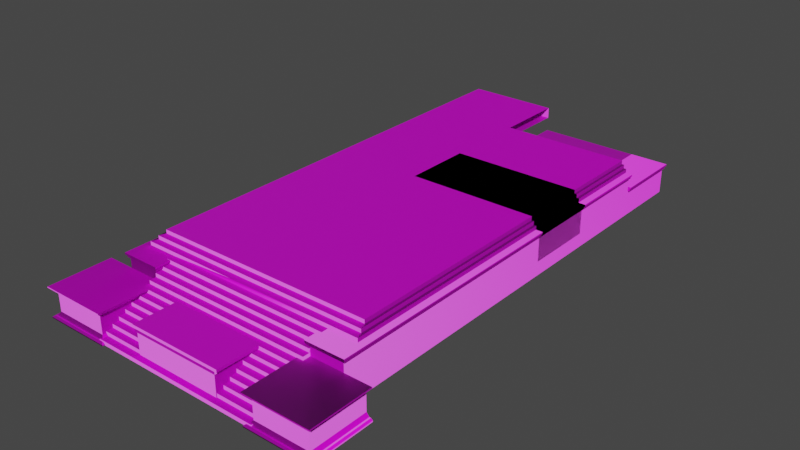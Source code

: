 # Source: trabeazioni.blend  (saved by Blender 2.83.19; exported with 4.5.12 LTS)
import bpy
from mathutils import Matrix  # noqa: F401  (used for matrix-valued properties, if any)

bpy.ops.wm.read_factory_settings(use_empty=True)
scene = bpy.context.scene
scene.name = 'Scene'

# ---- collections
col_scalinata = bpy.data.collections.new('Scalinata'); scene.collection.children.link(col_scalinata)

# ---- images (referenced by path relative to the original .blend; pixels are not part of the script)
import os
ASSET_DIR = os.environ.get("B2B_ASSET_DIR", "")  # directory of the original .blend (textures are referenced by path, not embedded)
HERE = os.path.dirname(os.path.abspath(__file__))  # packed textures are extracted next to this script under _unpacked/

def load_image(name, relpath, width, height, colorspace="sRGB"):
    """Load a texture the original file referenced (path relative to the .blend, or extracted next to this script)."""
    p = next((c for c in (os.path.join(HERE, relpath), os.path.join(ASSET_DIR, relpath)) if relpath and os.path.exists(c)), "")
    if p:
        img = bpy.data.images.load(p, check_existing=True)
        img.name = name
    else:  # same state as the original file: an image datablock whose file is absent (Cycles renders it pink)
        img = bpy.data.images.new(name, width, height)
        img.source = "FILE"
        img.filepath = "//" + (relpath or name)
    img.colorspace_settings.name = colorspace
    return img
img_scalini_material_basecolor_png_001 = load_image('Scalini_Material_BaseColor.png.001', 'Scalini_Material_BaseColor.png', 1024, 1024, 'sRGB')
img_scalini_material_normal_png_001 = load_image('Scalini_Material_Normal.png.001', 'Scalini_Material_Normal.png', 1024, 1024, 'Non-Color')

# ---- materials (node trees are filled in below, after node groups)
mat_material = bpy.data.materials.new('Material')
mat_material.use_transparent_shadow = False

# ---- material node trees
mat_material.use_nodes = True; mat_material.node_tree.nodes.clear()
_N = mat_material.node_tree.nodes; _L = mat_material.node_tree.links
n0 = _N.new('ShaderNodeBsdfPrincipled'); n0.name = 'Principled BSDF'; n0.location = (10, 300)
n0.distribution = 'GGX'
n0.subsurface_method = 'BURLEY'
n0.inputs[3].default_value = 1.45
n0.inputs[27].default_value = (0.0, 0.0, 0.0, 1.0)
n0.inputs[28].default_value = 1.0
n1 = _N.new('ShaderNodeOutputMaterial'); n1.name = 'Material Output'; n1.location = (300, 300)
n2 = _N.new('ShaderNodeTexImage'); n2.name = 'Image Texture'; n2.location = (-304, 223)
n2.image = img_scalini_material_basecolor_png_001
n3 = _N.new('ShaderNodeNormalMap'); n3.name = 'Normal Map'; n3.location = (-198, -176)
n4 = _N.new('ShaderNodeTexImage'); n4.name = 'Image Texture.001'; n4.location = (-485, -226)
n4.image = img_scalini_material_normal_png_001
_L.new(n0.outputs[0], n1.inputs[0])
_L.new(n3.outputs[0], n0.inputs[5])
_L.new(n4.outputs[0], n3.inputs[1])
_L.new(n2.outputs[0], n0.inputs[0])
n1.is_active_output = True

# ---- world
world_world = bpy.data.worlds.new('World'); scene.world = world_world
world_world.use_nodes = True; world_world.node_tree.nodes.clear()
_N = world_world.node_tree.nodes; _L = world_world.node_tree.links
n0 = _N.new('ShaderNodeOutputWorld'); n0.name = 'World Output'; n0.location = (300, 300)
n1 = _N.new('ShaderNodeBackground'); n1.name = 'Background'; n1.location = (10, 300)
n1.inputs[0].default_value = (0.05088, 0.05088, 0.05088, 1.0)
_L.new(n1.outputs[0], n0.inputs[0])
n0.is_active_output = True
world_world.color = (0.05088, 0.05088, 0.05088)
world_world.use_sun_shadow = False
world_world.sun_shadow_jitter_overblur = 0.0

# ---- meshes
me_plane = bpy.data.meshes.new('Plane')
me_plane.from_pydata([(-29.79, -65.61, 6.416), (-29.79, -66.58, 5.881), (-29.79, -68.51, 5.347), (-29.79, -68.51, 4.812), (-29.79, -69.48, 4.812), (-29.79, -70.44, 3.743), (-29.79, -74.31, 2.139), (-29.79, -74.31, 1.604), (-29.79, -75.28, 1.604), (-29.79, -75.28, 1.069), (-29.79, -77.21, 0.5347), (-29.79, -77.21, 1.907e-06), (-29.79, -65.61, 1.907e-06), (-29.79, -66.58, 6.416), (-29.79, -67.54, 5.881), (-29.79, -67.54, 5.347), (-29.79, -69.48, 4.277), (-29.79, -70.44, 4.277), (-29.79, -71.41, 3.743), (-29.79, -71.41, 3.208), (-29.79, -72.38, 3.208), (-29.79, -72.38, 2.673), (-29.79, -73.34, 2.673), (-29.79, -73.34, 2.139), (-29.79, -76.24, 1.069), (-29.79, -76.24, 0.5347), (-29.79, -65.61, 6.959), (-34.05, -65.61, 6.416), (-34.05, -65.61, 6.959), (-29.79, -64.65, 6.959), (-33.66, -64.65, 6.959), (-29.79, -64.65, 7.485), (-33.66, -64.65, 7.485), (-29.79, -63.68, 7.485), (-33.31, -63.68, 7.485), (-29.79, -63.68, 8.02), (-33.31, -63.68, 8.02), (-33.66, 0.3335, 6.959), (-34.05, 0.3335, 6.959), (-33.66, 0.3335, 7.485), (-33.31, 0.3335, 7.485), (-29.79, 0.3335, 8.02), (-33.31, 0.3335, 8.02), (-34.05, 0.3335, 6.416), (-4.769, -65.61, 6.416), (-4.769, -66.58, 5.881), (-4.769, -68.51, 5.347), (-4.769, -68.51, 4.812), (-4.769, -69.48, 4.812), (-4.769, -70.44, 3.743), (-4.769, -74.31, 2.139), (-4.769, -74.31, 1.604), (-4.769, -75.28, 1.604), (-4.769, -75.28, 1.069), (-4.769, -77.21, 0.5347), (-4.769, -77.21, 1.907e-06), (-4.769, -65.61, 1.907e-06), (-4.769, -66.58, 6.416), (-4.769, -67.54, 5.881), (-4.769, -67.54, 5.347), (-4.769, -69.48, 4.277), (-4.769, -70.44, 4.277), (-4.769, -71.41, 3.743), (-4.769, -71.41, 3.208), (-4.769, -72.38, 3.208), (-4.769, -72.38, 2.673), (-4.769, -73.34, 2.673), (-4.769, -73.34, 2.139), (-4.769, -76.24, 1.069), (-4.769, -76.24, 0.5347), (-4.769, -65.61, 6.959), (-0.5141, -65.61, 6.416), (-0.5141, -65.61, 6.959), (-4.769, -64.65, 6.959), (-0.8975, -64.65, 6.959), (-4.769, -64.65, 7.485), (-0.8975, -64.65, 7.485), (-4.769, -63.68, 7.485), (-1.255, -63.68, 7.485), (-4.769, -63.68, 8.02), (-1.255, -63.68, 8.02), (-10.96, -76.34, 0.0), (-10.96, -70.47, 0.0), (-10.96, -70.47, 3.612), (-10.96, -76.34, 3.612), (-10.76, -70.47, 3.599), (-10.76, -76.48, 3.599), (-10.76, -70.47, 3.981), (-10.76, -76.48, 3.981), (-24.14, -70.15, 3.981), (-23.6, -76.34, 0.0), (-23.6, -70.47, 0.0), (-23.6, -70.47, 3.612), (-23.6, -76.34, 3.612), (-10.42, -70.15, 4.396), (-10.42, -76.48, 4.396), (-23.8, -70.47, 3.599), (-23.8, -76.48, 3.599), (-23.8, -70.47, 3.981), (-23.8, -76.48, 3.981), (-24.14, -76.48, 4.396), (-24.14, -70.15, 4.396), (-24.14, -76.48, 3.981), (-10.42, -76.48, 3.981), (-10.42, -70.15, 3.981), (-37.67, -76.77, 3.466), (-37.67, -68.39, 3.466), (-29.76, -76.77, 3.466), (-29.76, -68.39, 3.466), (-37.75, -76.85, 3.466), (-37.75, -68.39, 3.466), (-29.67, -76.85, 3.466), (-29.67, -68.39, 3.466), (-38.04, -77.1, 3.95), (-38.04, -68.39, 3.95), (-29.39, -77.1, 3.95), (-29.39, -68.39, 3.95), (-38.26, -77.31, 3.95), (-38.26, -68.39, 3.95), (-29.16, -77.31, 3.95), (-29.16, -68.39, 3.95), (-38.52, -77.54, 4.154), (-38.52, -68.39, 4.154), (-28.91, -77.54, 4.154), (-28.91, -68.39, 4.154), (-38.52, -77.54, 4.292), (-38.52, -68.39, 4.292), (-28.91, -77.54, 4.292), (-28.91, -68.39, 4.292), (-37.67, -76.77, 0.8492), (-37.67, -68.39, 0.8492), (-29.76, -76.77, 0.8492), (-29.76, -68.39, 0.8492), (-38.04, -77.1, 0.3649), (-38.04, -68.39, 0.3649), (-29.39, -77.1, 0.3649), (-29.39, -68.39, 0.3649), (-38.26, -77.31, 0.3649), (-38.26, -68.39, 0.3649), (-29.16, -77.31, 0.3649), (-29.16, -68.39, 0.3649), (-38.52, -77.54, 0.1614), (-38.52, -68.39, 0.1614), (-28.91, -77.54, 0.1614), (-28.91, -68.39, 0.1614), (-38.52, -77.54, 9.537e-07), (-38.52, -68.39, 9.537e-07), (-28.91, -77.54, 9.537e-07), (-28.91, -68.39, 9.537e-07), (3.033, -76.77, 3.466), (3.033, -68.39, 3.466), (-4.874, -76.77, 3.466), (-4.874, -68.39, 3.466), (3.119, -76.85, 3.466), (3.119, -68.39, 3.466), (-4.96, -76.85, 3.466), (-4.96, -68.39, 3.466), (3.404, -77.1, 3.95), (3.404, -68.39, 3.95), (-5.245, -77.1, 3.95), (-5.245, -68.39, 3.95), (3.629, -77.31, 3.95), (3.629, -68.39, 3.95), (-5.47, -77.31, 3.95), (-5.47, -68.39, 3.95), (3.883, -77.54, 4.154), (3.883, -68.39, 4.154), (-5.724, -77.54, 4.154), (-5.724, -68.39, 4.154), (3.883, -77.54, 4.332), (3.883, -68.39, 4.332), (-5.724, -77.54, 4.332), (-5.724, -68.39, 4.332), (3.033, -76.77, 0.8492), (3.033, -68.39, 0.8492), (-4.874, -76.77, 0.8492), (-4.874, -68.39, 0.8492), (3.404, -77.1, 0.3649), (3.404, -68.39, 0.3649), (-5.245, -77.1, 0.3649), (-5.245, -68.39, 0.3649), (3.629, -77.31, 0.3649), (3.629, -68.39, 0.3649), (-5.47, -77.31, 0.3649), (-5.47, -68.39, 0.3649), (3.883, -77.54, 0.1614), (3.883, -68.39, 0.1614), (-5.724, -77.54, 0.1614), (-5.724, -68.39, 0.1614), (3.883, -77.54, 9.537e-07), (3.883, -68.39, 9.537e-07), (-5.724, -77.54, 9.537e-07), (-5.724, -68.39, 9.537e-07), (-4.769, -68.39, 0.0), (-4.769, -68.39, 5.751), (-5.045, -68.58, 5.737), (-5.045, -68.58, 6.12), (1.907e-06, -68.39, 0.0), (1.907e-06, -68.39, 5.751), (0.2764, -68.58, 5.737), (0.2764, -68.58, 6.12), (-5.231, -68.8, 6.12), (0.4621, -68.8, 6.12), (-5.231, -68.8, 6.382), (0.4621, -68.8, 6.382), (-29.79, -68.39, 0.0), (-29.79, 0.0, 0.0), (-29.79, 0.0, 5.751), (-29.79, -68.39, 5.751), (-29.52, 0.1878, 5.737), (-29.52, -68.58, 5.737), (-29.52, 0.1878, 6.12), (-29.52, -68.58, 6.12), (-34.56, -68.39, 0.0), (-34.56, 0.0, 0.0), (-34.56, 0.0, 5.751), (-34.56, -68.39, 5.751), (-34.84, 0.1878, 5.737), (-34.84, -68.58, 5.737), (-34.84, 0.1878, 6.12), (-34.84, -68.58, 6.12), (-29.33, 0.3335, 6.12), (-29.33, -68.8, 6.12), (-35.02, 0.3335, 6.12), (-35.02, -68.8, 6.12), (-29.33, 0.3335, 6.382), (-29.33, -68.8, 6.382), (-35.02, 0.3335, 6.382), (-35.02, -68.8, 6.382), (-20.0, -65.61, 6.959), (-20.0, -64.65, 6.959), (-20.0, -64.65, 7.485), (-20.0, -63.68, 7.485), (-20.0, -63.68, 8.02), (-20.0, 0.3335, 8.02), (-20.0, 0.3335, 6.416), (-4.769, -10.0, 0.0), (-4.769, -10.0, 5.751), (-5.045, -10.0, 5.737), (-5.045, -10.0, 6.12), (9.537e-07, -10.0, 0.0), (9.537e-07, -10.0, 5.751), (0.2764, -10.0, 5.737), (0.2764, -10.0, 6.12), (-5.231, -10.04, 6.12), (0.4621, -10.04, 6.12), (-5.231, -10.04, 6.382), (0.4621, -10.04, 6.382), (-33.31, -10.04, 8.02), (-33.31, -10.04, 7.485), (-29.79, -10.04, 8.02), (-33.66, -10.04, 7.485), (-33.66, -10.04, 6.959), (-34.05, -10.04, 6.959), (-34.05, -10.04, 6.416), (-1.255, -10.04, 8.02), (-1.255, -10.04, 7.485), (-4.769, -10.04, 8.02), (-0.8975, -10.04, 7.485), (-0.8975, -10.04, 6.959), (-0.5141, -10.04, 6.959), (-0.5141, -10.04, 6.416), (-20.0, -10.04, 8.02), (-20.0, -10.04, 6.416)], [], [(6, 23, 22, 21, 20, 19, 18, 5, 17, 16, 4, 3, 2, 15, 14, 1, 13, 0, 12, 11, 10, 25, 24, 9, 8, 7), (0, 13, 57, 44), (254, 253, 38, 43), (66, 65, 21, 22), (29, 31, 32, 30), (230, 229, 70, 73), (32, 31, 33, 34), (252, 251, 39, 37), (231, 230, 73, 75), (249, 248, 42, 40), (248, 250, 41, 42), (34, 33, 35, 36), (253, 252, 37, 38), (251, 249, 40, 39), (262, 234, 41, 250), (232, 231, 75, 77), (66, 22, 23, 67), (54, 10, 11, 55), (55, 11, 12, 56), (57, 13, 1, 45), (58, 45, 1, 14), (58, 14, 15, 59), (46, 59, 15, 2), (46, 2, 3, 47), (48, 47, 3, 4), (48, 4, 16, 60), (61, 60, 16, 17), (61, 17, 5, 49), (62, 49, 5, 18), (62, 18, 19, 63), (64, 63, 19, 20), (64, 20, 21, 65), (50, 67, 23, 6), (50, 6, 7, 51), (52, 51, 7, 8), (52, 8, 9, 53), (68, 53, 9, 24), (68, 24, 25, 69), (54, 69, 25, 10), (26, 0, 44, 70, 229), (27, 0, 26, 28), (50, 51, 52, 53, 68, 69, 54, 55, 56, 44, 57, 45, 58, 59, 46, 47, 48, 60, 61, 49, 62, 63, 64, 65, 66, 67), (73, 74, 76, 75), (74, 73, 70, 72), (78, 80, 79, 77), (72, 70, 44, 71), (261, 260, 72, 71), (75, 76, 78, 77), (232, 233, 35, 33), (12, 0, 44, 56), (92, 96, 85, 83), (82, 83, 84, 81), (90, 81, 84, 93), (82, 91, 92, 83), (84, 83, 85, 86), (85, 87, 88, 86), (97, 86, 88, 99), (88, 87, 104, 103), (98, 99, 102, 89), (85, 96, 98, 87), (104, 89, 101, 94), (81, 90, 91, 82), (86, 97, 93, 84), (91, 90, 93, 92), (99, 88, 103, 102), (103, 104, 94, 95), (93, 97, 96, 92), (96, 97, 99, 98), (89, 102, 100, 101), (87, 98, 89, 104), (102, 103, 95, 100), (100, 95, 94, 101), (106, 130, 129, 105), (108, 132, 130, 106), (107, 131, 132, 108), (107, 108, 112, 111), (110, 109, 113, 114), (106, 105, 109, 110), (105, 107, 111, 109), (108, 106, 110, 112), (112, 110, 114, 116), (109, 111, 115, 113), (111, 112, 116, 115), (113, 115, 119, 117), (120, 118, 122, 124), (116, 114, 118, 120), (115, 116, 120, 119), (114, 113, 117, 118), (123, 124, 128, 127), (119, 120, 124, 123), (118, 117, 121, 122), (117, 119, 123, 121), (128, 126, 125, 127), (122, 121, 125, 126), (121, 123, 127, 125), (124, 122, 126, 128), (131, 129, 133, 135), (130, 132, 136, 134), (174, 173, 177, 178), (132, 131, 135, 136), (133, 137, 139, 135), (140, 144, 142, 138), (136, 140, 138, 134), (135, 139, 140, 136), (134, 138, 137, 133), (143, 147, 148, 144), (139, 143, 144, 140), (138, 142, 141, 137), (137, 141, 143, 139), (148, 147, 145, 146), (142, 146, 145, 141), (141, 145, 147, 143), (144, 148, 146, 142), (105, 129, 131, 107), (150, 149, 173, 174), (152, 150, 174, 176), (151, 152, 176, 175), (151, 155, 156, 152), (154, 158, 157, 153), (150, 154, 153, 149), (149, 153, 155, 151), (152, 156, 154, 150), (156, 160, 158, 154), (153, 157, 159, 155), (155, 159, 160, 156), (157, 161, 163, 159), (164, 168, 166, 162), (160, 164, 162, 158), (159, 163, 164, 160), (158, 162, 161, 157), (167, 171, 172, 168), (163, 167, 168, 164), (162, 166, 165, 161), (161, 165, 167, 163), (172, 171, 169, 170), (166, 170, 169, 165), (165, 169, 171, 167), (168, 172, 170, 166), (173, 175, 179, 177), (176, 174, 178, 180), (175, 176, 180, 179), (177, 179, 183, 181), (184, 182, 186, 188), (180, 178, 182, 184), (179, 180, 184, 183), (178, 177, 181, 182), (187, 188, 192, 191), (183, 184, 188, 187), (182, 181, 185, 186), (181, 183, 187, 185), (192, 190, 189, 191), (186, 185, 189, 190), (185, 187, 191, 189), (188, 186, 190, 192), (149, 151, 175, 173), (129, 130, 134, 133), (197, 198, 194, 193), (236, 193, 194, 237), (199, 200, 196, 195), (238, 195, 196, 239), (195, 194, 198, 199), (240, 241, 198, 197), (242, 243, 200, 199), (243, 245, 202, 200), (200, 202, 201, 196), (245, 247, 204, 202), (202, 204, 203, 201), (213, 205, 208, 216), (206, 207, 208, 205), (206, 214, 215, 207), (208, 207, 209, 210), (218, 210, 212, 220), (209, 211, 212, 210), (209, 217, 219, 211), (215, 217, 209, 207), (210, 218, 216, 208), (205, 213, 214, 206), (214, 213, 216, 215), (216, 218, 217, 215), (217, 218, 220, 219), (212, 211, 221, 222), (219, 220, 224, 223), (220, 212, 222, 224), (211, 219, 223, 221), (223, 224, 228, 227), (221, 223, 227, 225), (224, 222, 226, 228), (222, 221, 225, 226), (226, 225, 227, 228), (28, 26, 29, 30), (77, 79, 233, 232), (33, 31, 231, 232), (31, 29, 230, 231), (29, 26, 229, 230), (40, 42, 41, 234, 235, 43, 38, 37, 39), (203, 204, 247, 246), (201, 203, 246, 244), (196, 201, 244, 239), (198, 241, 242, 199), (193, 236, 240, 197), (194, 195, 238, 237), (79, 257, 262, 233), (27, 254, 263, 261, 71, 44, 0), (80, 255, 257, 79), (78, 256, 255, 80), (72, 260, 259, 74), (74, 259, 258, 76), (233, 262, 250, 35), (32, 34, 249, 251), (28, 30, 252, 253), (36, 35, 250, 248), (34, 36, 248, 249), (76, 258, 256, 78), (30, 32, 251, 252), (27, 28, 253, 254), (254, 43, 235, 263)])
_uv = me_plane.uv_layers.new(name='UVMap')
_uv.uv.foreach_set('vector', [0.2645, 0.3824, 0.2645, 0.3784, 0.2623, 0.3784, 0.2623, 0.3744, 0.26, 0.3744, 0.26, 0.3703, 0.2578, 0.3703, 0.2578, 0.3663, 0.2555, 0.3663, 0.2555, 0.3622, 0.2533, 0.3622, 0.2533, 0.3582, 0.2511, 0.3582, 0.2511, 0.3541, 0.2488, 0.3541, 0.2488, 0.3501, 0.2466, 0.3501, 0.2466, 0.3461, 0.2734, 0.3461, 0.2734, 0.3946, 0.2712, 0.3946, 0.2712, 0.3905, 0.269, 0.3905, 0.269, 0.3865, 0.2667, 0.3865, 0.2667, 0.3824, 0.9392, 0.5456, 0.9226, 0.5456, 0.9226, 0.1157, 0.9392, 0.1157, 0.5813, 0.2043, 0.5691, 0.2042, 0.5691, 0.0958, 0.5813, 0.09591, 0.7421, 0.1157, 0.7587, 0.1157, 0.7587, 0.5456, 0.7421, 0.5456, 0.9652, 0.5456, 0.9742, 0.5456, 0.9742, 0.6121, 0.9652, 0.6121, 0.9652, 0.3306, 0.9486, 0.3306, 0.9486, 0.1157, 0.9652, 0.1157, 0.9742, 0.6121, 0.9742, 0.5456, 0.9908, 0.5456, 0.9908, 0.606, 0.5571, 0.2221, 0.5453, 0.222, 0.5453, 0.1169, 0.5571, 0.1171, 0.9742, 0.3306, 0.9652, 0.3306, 0.9652, 0.1157, 0.9742, 0.1157, 0.5336, 0.1724, 0.5208, 0.1722, 0.5208, 0.05796, 0.5336, 0.05807, 0.1822, 0.004911, 0.1822, 0.01936, 0.1413, 0.01936, 0.1413, 0.004911, 0.9908, 0.606, 0.9908, 0.5456, 1.0, 0.5456, 1.0, 0.606, 0.5691, 0.2042, 0.5572, 0.2025, 0.5572, 0.09566, 0.5691, 0.0958, 0.5453, 0.222, 0.5337, 0.2204, 0.5337, 0.1168, 0.5453, 0.1169, 0.1822, 0.07083, 0.1413, 0.07083, 0.1413, 0.01936, 0.1822, 0.01936, 0.9908, 0.3306, 0.9742, 0.3306, 0.9742, 0.1157, 0.9908, 0.1157, 0.7421, 0.1157, 0.7421, 0.5456, 0.7329, 0.5456, 0.733, 0.1157, 0.639, 0.1157, 0.639, 0.5456, 0.6298, 0.5456, 0.6298, 0.1157, 0.4559, 0.025, 0.4559, 0.1297, 0.4074, 0.1297, 0.4074, 0.025, 0.9226, 0.1157, 0.9226, 0.5456, 0.9135, 0.5456, 0.9135, 0.1157, 0.8969, 0.1157, 0.9135, 0.1157, 0.9135, 0.5456, 0.8969, 0.5456, 0.8969, 0.1157, 0.8969, 0.5456, 0.8877, 0.5456, 0.8877, 0.1157, 0.8711, 0.1157, 0.8877, 0.1157, 0.8877, 0.5456, 0.8711, 0.5456, 0.8711, 0.1157, 0.8711, 0.5456, 0.8619, 0.5456, 0.8619, 0.1157, 0.8453, 0.1157, 0.8619, 0.1157, 0.8619, 0.5456, 0.8453, 0.5456, 0.8453, 0.1157, 0.8453, 0.5456, 0.8361, 0.5456, 0.8361, 0.1157, 0.8195, 0.1157, 0.8361, 0.1157, 0.8361, 0.5456, 0.8195, 0.5456, 0.8195, 0.1157, 0.8195, 0.5456, 0.8103, 0.5456, 0.8103, 0.1157, 0.7937, 0.1157, 0.8103, 0.1157, 0.8103, 0.5456, 0.7937, 0.5456, 0.7937, 0.1157, 0.7937, 0.5456, 0.7845, 0.5456, 0.7845, 0.1157, 0.7679, 0.1157, 0.7845, 0.1157, 0.7845, 0.5456, 0.7679, 0.5456, 0.7679, 0.1157, 0.7679, 0.5456, 0.7587, 0.5456, 0.7587, 0.1157, 0.7164, 0.1157, 0.733, 0.1157, 0.7329, 0.5456, 0.7163, 0.5456, 0.7164, 0.1157, 0.7163, 0.5456, 0.7072, 0.5456, 0.7072, 0.1157, 0.6906, 0.1157, 0.7072, 0.1157, 0.7072, 0.5456, 0.6906, 0.5456, 0.6906, 0.1157, 0.6906, 0.5456, 0.6814, 0.5456, 0.6814, 0.1157, 0.6648, 0.1157, 0.6814, 0.1157, 0.6814, 0.5456, 0.6648, 0.5456, 0.6648, 0.1157, 0.6648, 0.5456, 0.6556, 0.5456, 0.6556, 0.1157, 0.639, 0.1157, 0.6556, 0.1157, 0.6556, 0.5456, 0.639, 0.5456, 0.9486, 0.5456, 0.9392, 0.5456, 0.9392, 0.1157, 0.9486, 0.1157, 0.9486, 0.3306, 0.9392, 0.6187, 0.9392, 0.5456, 0.9486, 0.5456, 0.9486, 0.6187, 0.4929, 0.1246, 0.4929, 0.1269, 0.497, 0.1269, 0.497, 0.1291, 0.501, 0.1291, 0.501, 0.1313, 0.505, 0.1313, 0.505, 0.1336, 0.4565, 0.1336, 0.4565, 0.1067, 0.4606, 0.1067, 0.4606, 0.109, 0.4646, 0.109, 0.4646, 0.1112, 0.4687, 0.1112, 0.4687, 0.1134, 0.4727, 0.1134, 0.4727, 0.1157, 0.4767, 0.1157, 0.4767, 0.1179, 0.4808, 0.1179, 0.4808, 0.1202, 0.4848, 0.1202, 0.4848, 0.1224, 0.4889, 0.1224, 0.4889, 0.1246, 0.9652, 0.1157, 0.9652, 0.04918, 0.9742, 0.04918, 0.9742, 0.1157, 0.9652, 0.04918, 0.9652, 0.1157, 0.9486, 0.1157, 0.9486, 0.04259, 0.9908, 0.05532, 1.0, 0.05532, 1.0, 0.1157, 0.9908, 0.1157, 0.9486, 0.04259, 0.9486, 0.1157, 0.9392, 0.1157, 0.9392, 0.04259, 0.5587, 0.2256, 0.5722, 0.2257, 0.5722, 0.8762, 0.5587, 0.8761, 0.9742, 0.1157, 0.9742, 0.04918, 0.9908, 0.05532, 0.9908, 0.1157, 0.9908, 0.3306, 1.0, 0.3306, 1.0, 0.5456, 0.9908, 0.5456, 0.1343, 0.3883, 0.1075, 0.3883, 0.1075, 0.2836, 0.1343, 0.2836, 0.4084, 0.4277, 0.4087, 0.4222, 0.4087, 0.4377, 0.4085, 0.4375, 0.4032, 0.4507, 0.3881, 0.4507, 0.3881, 0.4168, 0.4032, 0.4168, 0.3881, 0.4162, 0.3881, 0.3434, 0.4032, 0.3434, 0.4032, 0.4162, 0.1343, 0.3889, 0.1343, 0.4618, 0.1192, 0.4618, 0.1192, 0.3889, 0.4498, 0.4573, 0.4498, 0.4912, 0.4486, 0.4912, 0.4486, 0.4566, 0.07631, 0.467, 0.07631, 0.4654, 0.111, 0.4654, 0.111, 0.467, 0.2164, 0.4702, 0.1413, 0.4702, 0.1413, 0.4686, 0.2164, 0.4686, 0.4945, 0.04382, 0.4608, 0.03204, 0.4565, 0.025, 0.4956, 0.02985, 0.4626, 0.1033, 0.4955, 0.1021, 0.4956, 0.1061, 0.4608, 0.1052, 0.2164, 0.4724, 0.1413, 0.4724, 0.1413, 0.4708, 0.2164, 0.4708, 0.41, 0.4225, 0.41, 0.3434, 0.4117, 0.3434, 0.4117, 0.4225, 0.03742, 0.4151, 0.1103, 0.4151, 0.1103, 0.449, 0.03742, 0.449, 0.1128, 0.3889, 0.1128, 0.4479, 0.1118, 0.447, 0.1118, 0.3904, 0.1102, 0.4647, 0.07631, 0.4647, 0.07631, 0.4496, 0.1102, 0.4496, 0.4955, 0.1021, 0.4945, 0.04382, 0.4956, 0.02985, 0.4956, 0.1061, 0.1349, 0.3201, 0.1349, 0.2836, 0.1367, 0.2836, 0.1367, 0.3201, 0.4112, 0.4521, 0.4124, 0.4513, 0.4124, 0.486, 0.4112, 0.486, 0.1349, 0.4709, 0.1349, 0.4363, 0.1365, 0.4363, 0.1365, 0.4709, 0.1349, 0.4356, 0.1349, 0.3992, 0.1367, 0.3992, 0.1367, 0.4356, 0.4608, 0.03204, 0.4626, 0.1033, 0.4608, 0.1052, 0.4565, 0.025, 0.1349, 0.3992, 0.1349, 0.3201, 0.1367, 0.3201, 0.1367, 0.3992, 0.03679, 0.4151, 0.03679, 0.4943, 0.0003138, 0.4943, 0.0003138, 0.4151, 0.4732, 0.4669, 0.4622, 0.4669, 0.4622, 0.4319, 0.4732, 0.4319, 0.3997, 0.4513, 0.4106, 0.4513, 0.4106, 0.4844, 0.3997, 0.4844, 0.2672, 0.4309, 0.2781, 0.4309, 0.2781, 0.4659, 0.2672, 0.4659, 0.1134, 0.4612, 0.1134, 0.4269, 0.114, 0.4269, 0.114, 0.4615, 0.114, 0.4263, 0.114, 0.3918, 0.1163, 0.3907, 0.1163, 0.4263, 0.1134, 0.4263, 0.1134, 0.3923, 0.114, 0.3918, 0.114, 0.4263, 0.4038, 0.4181, 0.4038, 0.386, 0.4044, 0.3854, 0.4044, 0.4184, 0.1373, 0.3261, 0.1373, 0.3226, 0.1373, 0.3156, 0.1373, 0.3295, 0.1373, 0.3295, 0.1373, 0.3156, 0.1382, 0.3151, 0.1382, 0.33, 0.4044, 0.4184, 0.4044, 0.3854, 0.4066, 0.3842, 0.4066, 0.4196, 0.114, 0.4615, 0.114, 0.4269, 0.1163, 0.4269, 0.1163, 0.4625, 0.4066, 0.4196, 0.4066, 0.3842, 0.4075, 0.3833, 0.4075, 0.4205, 0.1384, 0.345, 0.1384, 0.2853, 0.1398, 0.2836, 0.1398, 0.3466, 0.1382, 0.33, 0.1382, 0.3151, 0.1384, 0.2853, 0.1384, 0.345, 0.1163, 0.4625, 0.1163, 0.4269, 0.1172, 0.4269, 0.1172, 0.4634, 0.1163, 0.4263, 0.1163, 0.3907, 0.1172, 0.3899, 0.1172, 0.4263, 0.1843, 0.4221, 0.2224, 0.4221, 0.2224, 0.4227, 0.1843, 0.4227, 0.1172, 0.4634, 0.1172, 0.4269, 0.1186, 0.4269, 0.1186, 0.4643, 0.1172, 0.4263, 0.1172, 0.3899, 0.1186, 0.3889, 0.1186, 0.4263, 0.4075, 0.4205, 0.4075, 0.3833, 0.4087, 0.3823, 0.4087, 0.4215, 0.2224, 0.4227, 0.2224, 0.4627, 0.1843, 0.4627, 0.1843, 0.4227, 0.2224, 0.4634, 0.1843, 0.4634, 0.1843, 0.4627, 0.2224, 0.4627, 0.1836, 0.4627, 0.1836, 0.4227, 0.1843, 0.4227, 0.1843, 0.4627, 0.223, 0.4227, 0.223, 0.4627, 0.2224, 0.4627, 0.2224, 0.4227, 0.2741, 0.3826, 0.2741, 0.3496, 0.2765, 0.3481, 0.2765, 0.3841, 0.1373, 0.3487, 0.1377, 0.3486, 0.1377, 0.3487, 0.1373, 0.3487, 0.4854, 0.4683, 0.4854, 0.4333, 0.4879, 0.4319, 0.4879, 0.4683, 0.4038, 0.3816, 0.4038, 0.3466, 0.4064, 0.3452, 0.4064, 0.3816, 0.2765, 0.3481, 0.2774, 0.3471, 0.2774, 0.3851, 0.2765, 0.3841, 0.1382, 0.3487, 0.1393, 0.3473, 0.1393, 0.4006, 0.1382, 0.3992, 0.1377, 0.3487, 0.1382, 0.3487, 0.1382, 0.3992, 0.1373, 0.3487, 0.4064, 0.3452, 0.4073, 0.3443, 0.4073, 0.3816, 0.4064, 0.3816, 0.1795, 0.465, 0.1795, 0.4659, 0.1422, 0.4659, 0.1431, 0.465, 0.4087, 0.3434, 0.4094, 0.3434, 0.4094, 0.3816, 0.4087, 0.3816, 0.4073, 0.3443, 0.4087, 0.3434, 0.4087, 0.3816, 0.4073, 0.3816, 0.1795, 0.4659, 0.1795, 0.4673, 0.1413, 0.4673, 0.1422, 0.4659, 0.2774, 0.3471, 0.2787, 0.3461, 0.2787, 0.3861, 0.2774, 0.3851, 0.2639, 0.4221, 0.2639, 0.4603, 0.2237, 0.4603, 0.2237, 0.4221, 0.1795, 0.4673, 0.1795, 0.468, 0.1413, 0.468, 0.1413, 0.4673, 0.2787, 0.3461, 0.2794, 0.3461, 0.2794, 0.3862, 0.2787, 0.3861, 0.1393, 0.3473, 0.1402, 0.3473, 0.1402, 0.4006, 0.1393, 0.4006, 0.4848, 0.4649, 0.4738, 0.4649, 0.4738, 0.4319, 0.4848, 0.4319, 0.4074, 0.1303, 0.4424, 0.1303, 0.4424, 0.1413, 0.4074, 0.1413, 0.2237, 0.461, 0.2568, 0.461, 0.2568, 0.4719, 0.2237, 0.4719, 0.2781, 0.3952, 0.2781, 0.4302, 0.2672, 0.4302, 0.2672, 0.3952, 0.1373, 0.4028, 0.1379, 0.4023, 0.1379, 0.4361, 0.1373, 0.4362, 0.459, 0.4319, 0.4612, 0.4319, 0.4612, 0.4668, 0.459, 0.4657, 0.4584, 0.4319, 0.459, 0.4319, 0.459, 0.4657, 0.4584, 0.4654, 0.1373, 0.4385, 0.1379, 0.4379, 0.1379, 0.4702, 0.1373, 0.4699, 0.4412, 0.4577, 0.4414, 0.4577, 0.4414, 0.4893, 0.4409, 0.4577, 0.4414, 0.4577, 0.4433, 0.4566, 0.4433, 0.4904, 0.4414, 0.4893, 0.1379, 0.4379, 0.14, 0.4368, 0.14, 0.4714, 0.1379, 0.4702, 0.1379, 0.4023, 0.1401, 0.4012, 0.1401, 0.4361, 0.1379, 0.4361, 0.4971, 0.06213, 0.4963, 0.06307, 0.4963, 0.025, 0.4971, 0.02594, 0.4504, 0.4576, 0.4512, 0.4566, 0.4512, 0.4968, 0.4504, 0.4957, 0.4966, 0.4673, 0.4963, 0.4673, 0.497, 0.4319, 0.497, 0.4673, 0.4519, 0.4574, 0.4528, 0.4566, 0.4528, 0.4939, 0.4519, 0.4939, 0.4575, 0.4939, 0.4566, 0.4939, 0.4566, 0.4566, 0.4575, 0.4574, 0.183, 0.4611, 0.1822, 0.4611, 0.1822, 0.4228, 0.183, 0.4228, 0.448, 0.4939, 0.4466, 0.4948, 0.4466, 0.4566, 0.448, 0.4566, 0.2801, 0.474, 0.2788, 0.474, 0.2788, 0.4357, 0.2801, 0.4367, 0.4957, 0.471, 0.4944, 0.4721, 0.4944, 0.4319, 0.4957, 0.4329, 0.1822, 0.4228, 0.1822, 0.4611, 0.142, 0.4611, 0.142, 0.4228, 0.1413, 0.4228, 0.142, 0.4228, 0.142, 0.4611, 0.1413, 0.4611, 0.142, 0.4618, 0.142, 0.4611, 0.1822, 0.4611, 0.1822, 0.4618, 0.1822, 0.4221, 0.1822, 0.4228, 0.142, 0.4228, 0.142, 0.4221, 0.4378, 0.4912, 0.4378, 0.4581, 0.4403, 0.4566, 0.4403, 0.4927, 0.446, 0.4581, 0.446, 0.4912, 0.444, 0.4927, 0.444, 0.4566, 0.4886, 0.4669, 0.4886, 0.4319, 0.4911, 0.4319, 0.4911, 0.4683, 0.4971, 0.06464, 0.4971, 0.1008, 0.4963, 0.1018, 0.4963, 0.0637, 0.2788, 0.434, 0.2788, 0.3963, 0.2796, 0.3952, 0.2796, 0.4351, 0.1404, 0.3101, 0.1404, 0.3013, 0.1406, 0.2836, 0.1406, 0.319, 0.456, 0.4574, 0.456, 0.4939, 0.455, 0.4939, 0.455, 0.4566, 0.4534, 0.4939, 0.4534, 0.4574, 0.4544, 0.4566, 0.4544, 0.4939, 0.4924, 0.4319, 0.4924, 0.4701, 0.4918, 0.4701, 0.4918, 0.4319, 0.4938, 0.4328, 0.4938, 0.4701, 0.4924, 0.4701, 0.4924, 0.4319, 0.1836, 0.464, 0.2209, 0.464, 0.2219, 0.4654, 0.1836, 0.4654, 0.2646, 0.4588, 0.2646, 0.421, 0.2659, 0.4199, 0.2659, 0.4598, 0.03742, 0.4898, 0.03742, 0.4496, 0.07569, 0.4496, 0.07569, 0.4898, 0.1836, 0.4654, 0.2219, 0.4654, 0.2219, 0.466, 0.1836, 0.466, 0.2659, 0.4598, 0.2659, 0.4199, 0.2665, 0.4199, 0.2665, 0.4598, 0.2796, 0.4351, 0.2796, 0.3952, 0.2803, 0.3952, 0.2803, 0.4351, 0.399, 0.4513, 0.399, 0.4844, 0.3881, 0.4844, 0.3881, 0.4513, 0.1445, 0.4624, 0.1795, 0.4624, 0.1795, 0.465, 0.1431, 0.465, 0.6936, 0.02438, 0.6936, 0.0003139, 0.7135, 0.0003139, 0.7135, 0.02438, 0.8566, 0.02438, 0.7135, 0.02438, 0.7135, 0.0003139, 0.8566, 0.0003139, 0.00766, 0.7041, 0.004931, 0.7041, 0.005, 0.6662, 0.007728, 0.6662, 0.008482, 0.588, 0.007728, 0.6662, 0.005, 0.6662, 0.005753, 0.588, 0.3875, 0.344, 0.3853, 0.3454, 0.3489, 0.3448, 0.3468, 0.3434, 0.5505, 0.02438, 0.5505, 0.0003138, 0.6936, 0.0003139, 0.6936, 0.02438, 0.008447, 0.7823, 0.005719, 0.7823, 0.004931, 0.7041, 0.00766, 0.7041, 0.4875, 0.2868, 0.4867, 0.2866, 0.4867, 0.142, 0.4875, 0.1429, 0.4875, 0.1429, 0.4867, 0.142, 0.5105, 0.142, 0.5097, 0.1429, 0.0123, 0.7469, 0.0101, 0.7468, 0.009863, 0.6838, 0.01206, 0.6838, 0.01206, 0.6838, 0.009863, 0.6838, 0.01034, 0.636, 0.01254, 0.636, 0.4372, 0.4281, 0.4372, 0.4481, 0.4131, 0.4481, 0.4131, 0.4281, 0.4372, 0.7343, 0.4131, 0.7343, 0.4131, 0.4481, 0.4372, 0.4481, 0.2665, 0.4193, 0.2466, 0.4193, 0.2466, 0.3952, 0.2665, 0.3952, 0.06825, 0.2851, 0.00337, 0.4141, 0.0003138, 0.4145, 0.06616, 0.2836, 0.002797, 0.6662, 0.002728, 0.7041, 0.0, 0.7041, 6.825e-05, 0.6662, 0.004304, 0.8605, 0.001576, 0.8605, 0.0, 0.7041, 0.002728, 0.7041, 0.1091, 0.3889, 0.1091, 0.4112, 0.1075, 0.4112, 0.1075, 0.3889, 0.4055, 0.4233, 0.4063, 0.4222, 0.4063, 0.4444, 0.4055, 0.4433, 0.06616, 0.2836, 0.1068, 0.2842, 0.1047, 0.2856, 0.06825, 0.2851, 0.05064, 0.5086, 0.07059, 0.5086, 0.07059, 0.7948, 0.05064, 0.7948, 0.4372, 0.142, 0.4372, 0.4281, 0.4131, 0.4281, 0.4131, 0.142, 0.1047, 0.2856, 0.1068, 0.2842, 0.1068, 0.4057, 0.1047, 0.4053, 0.004304, 0.5099, 0.002797, 0.6662, 6.825e-05, 0.6662, 0.001575, 0.5099, 0.4386, 0.1429, 0.4386, 0.4306, 0.4378, 0.4312, 0.4378, 0.142, 0.4608, 0.4306, 0.4608, 0.1429, 0.4616, 0.142, 0.4616, 0.4312, 0.4608, 0.1429, 0.4386, 0.1429, 0.4378, 0.142, 0.4616, 0.142, 0.4386, 0.4306, 0.4608, 0.4306, 0.4616, 0.4312, 0.4378, 0.4312, 0.01565, 0.5099, 0.01537, 0.6359, 0.01316, 0.636, 0.01345, 0.5099, 0.1108, 0.3889, 0.1108, 0.4127, 0.1097, 0.4127, 0.1097, 0.3889, 0.01537, 0.6359, 0.01565, 0.6838, 0.01345, 0.6838, 0.01316, 0.636, 0.01565, 0.6838, 0.01537, 0.8099, 0.01316, 0.8099, 0.01345, 0.6838, 0.09818, 0.4749, 0.3875, 0.4749, 0.3875, 0.4987, 0.09818, 0.4987, 0.9486, 0.6187, 0.9486, 0.5456, 0.9652, 0.5456, 0.9652, 0.6121, 0.9908, 0.1157, 1.0, 0.1157, 1.0, 0.3306, 0.9908, 0.3306, 0.9908, 0.5456, 0.9742, 0.5456, 0.9742, 0.3306, 0.9908, 0.3306, 0.9742, 0.5456, 0.9652, 0.5456, 0.9652, 0.3306, 0.9742, 0.3306, 0.9652, 0.5456, 0.9486, 0.5456, 0.9486, 0.3306, 0.9652, 0.3306, 0.1375, 0.2807, 0.1375, 0.283, 0.1228, 0.283, 0.07047, 0.283, 0.07047, 0.2762, 0.1406, 0.2762, 0.1406, 0.2785, 0.139, 0.2785, 0.139, 0.2807, 0.4622, 0.142, 0.4861, 0.142, 0.4861, 0.2866, 0.4622, 0.2866, 0.01254, 0.636, 0.01034, 0.636, 0.0101, 0.5729, 0.0123, 0.5729, 0.02865, 0.5095, 0.02943, 0.5086, 0.02943, 0.6533, 0.02865, 0.6534, 0.3489, 0.3448, 0.3164, 0.4094, 0.3139, 0.4088, 0.3468, 0.3434, 0.05001, 0.5086, 0.05001, 0.6517, 0.03006, 0.6517, 0.03006, 0.5086, 0.3853, 0.3454, 0.3875, 0.344, 0.3875, 0.4047, 0.3853, 0.4053, 0.4045, 0.1223, 0.1822, 0.1223, 0.1822, 0.07083, 0.4045, 0.07083, 0.1406, 0.0003138, 0.1406, 0.2333, 0.07047, 0.2333, 0.0003138, 0.2333, 0.0003139, 0.0003138, 0.01812, 0.0003138, 0.1228, 0.0003138, 0.4045, 0.1367, 0.1822, 0.1367, 0.1822, 0.1223, 0.4045, 0.1223, 0.6109, 0.8084, 0.6103, 0.2149, 0.6225, 0.2148, 0.6232, 0.8083, 0.5722, 0.8762, 0.5722, 0.2257, 0.5851, 0.224, 0.5854, 0.8658, 0.5854, 0.8428, 0.5851, 0.2204, 0.5979, 0.2203, 0.5983, 0.8427, 0.4045, 0.07083, 0.1822, 0.07083, 0.1822, 0.01936, 0.4045, 0.01936, 0.5453, 0.7919, 0.5337, 0.7818, 0.5337, 0.2204, 0.5453, 0.222, 0.5691, 0.7919, 0.5572, 0.7816, 0.5572, 0.2025, 0.5691, 0.2042, 0.4045, 0.004909, 0.4045, 0.01936, 0.1822, 0.01936, 0.1822, 0.004911, 0.5336, 0.792, 0.5208, 0.7919, 0.5208, 0.1722, 0.5336, 0.1724, 0.5983, 0.8427, 0.5979, 0.2203, 0.6103, 0.2185, 0.6109, 0.8315, 0.5571, 0.792, 0.5453, 0.7919, 0.5453, 0.222, 0.5571, 0.2221, 0.5813, 0.792, 0.5691, 0.7919, 0.5691, 0.2042, 0.5813, 0.2043, 0.1406, 0.2333, 0.1406, 0.2762, 0.07047, 0.2762, 0.07047, 0.2333])
_ca = me_plane.color_attributes.new('Col', 'BYTE_COLOR', 'CORNER')
_ca.data.foreach_set('color', [1.0, 0.0, 0.0, 1.0, 1.0, 0.0, 0.0, 1.0, 1.0, 0.0, 0.0, 1.0, 1.0, 0.0, 0.0, 1.0, 1.0, 0.0, 0.0, 1.0, 1.0, 0.0, 0.0, 1.0, 1.0, 0.0, 0.0, 1.0, 1.0, 0.0, 0.0, 1.0, 1.0, 0.0, 0.0, 1.0, 1.0, 0.0, 0.0, 1.0, 1.0, 0.0, 0.0, 1.0, 1.0, 0.0, 0.0, 1.0, 1.0, 0.0, 0.0, 1.0, 1.0, 0.0, 0.0, 1.0, 1.0, 0.0, 0.0, 1.0, 1.0, 0.0, 0.0, 1.0, 1.0, 0.0, 0.0, 1.0, 1.0, 0.0, 0.0, 1.0, 1.0, 0.0, 0.0, 1.0, 1.0, 0.0, 0.0, 1.0, 1.0, 0.0, 0.0, 1.0, 1.0, 0.0, 0.0, 1.0, 1.0, 0.0, 0.0, 1.0, 1.0, 0.0, 0.0, 1.0, 1.0, 0.0, 0.0, 1.0, 1.0, 0.0, 0.0, 1.0, 0.0, 0.0, 1.0, 1.0, 0.0, 0.0, 1.0, 1.0, 0.0, 0.0, 1.0, 1.0, 0.0, 0.0, 1.0, 1.0, 0.0, 0.0, 1.0, 1.0, 0.0, 0.0, 1.0, 1.0, 0.0, 0.0, 1.0, 1.0, 0.0, 0.0, 1.0, 1.0, 0.0, 0.0, 1.0, 1.0, 0.0, 0.0, 1.0, 1.0, 0.0, 0.0, 1.0, 1.0, 0.0, 0.0, 1.0, 1.0, 0.0, 0.0, 1.0, 1.0, 0.0, 0.0, 1.0, 1.0, 0.0, 0.0, 1.0, 1.0, 0.0, 0.0, 1.0, 1.0, 0.0, 0.0, 1.0, 1.0, 0.0, 0.0, 1.0, 1.0, 0.0, 0.0, 1.0, 1.0, 0.0, 0.0, 1.0, 1.0, 0.0, 0.0, 1.0, 1.0, 0.0, 0.0, 1.0, 1.0, 0.0, 0.0, 1.0, 1.0, 0.0, 0.0, 1.0, 1.0, 0.0, 0.0, 1.0, 1.0, 0.0, 0.0, 1.0, 1.0, 0.0, 0.0, 1.0, 1.0, 0.0, 0.0, 1.0, 1.0, 0.0, 0.0, 1.0, 1.0, 0.0, 0.0, 1.0, 1.0, 0.0, 0.0, 1.0, 1.0, 0.0, 0.0, 1.0, 1.0, 0.0, 0.0, 1.0, 1.0, 0.0, 0.0, 1.0, 1.0, 0.0, 0.0, 1.0, 1.0, 0.0, 0.0, 1.0, 1.0, 0.0, 1.0, 0.0, 1.0, 0.0, 1.0, 0.0, 1.0, 0.0, 1.0, 0.0, 1.0, 0.0, 1.0, 0.0, 1.0, 0.0, 0.0, 1.0, 1.0, 0.0, 0.0, 1.0, 1.0, 0.0, 0.0, 1.0, 1.0, 0.0, 0.0, 1.0, 1.0, 0.0, 0.0, 1.0, 1.0, 0.0, 0.0, 1.0, 1.0, 0.0, 0.0, 1.0, 1.0, 0.0, 0.0, 1.0, 1.0, 0.0, 0.0, 1.0, 1.0, 0.0, 0.0, 1.0, 1.0, 0.0, 0.0, 1.0, 1.0, 0.0, 0.0, 1.0, 1.0, 0.0, 1.0, 0.0, 1.0, 0.0, 1.0, 0.0, 1.0, 0.0, 1.0, 0.0, 1.0, 0.0, 1.0, 0.0, 1.0, 0.0, 0.0, 1.0, 1.0, 0.0, 0.0, 1.0, 1.0, 0.0, 0.0, 1.0, 1.0, 0.0, 0.0, 1.0, 1.0, 0.0, 0.0, 1.0, 1.0, 0.0, 0.0, 1.0, 1.0, 0.0, 0.0, 1.0, 1.0, 0.0, 0.0, 1.0, 1.0, 0.0, 0.0, 1.0, 1.0, 0.0, 0.0, 1.0, 1.0, 0.0, 0.0, 1.0, 1.0, 0.0, 0.0, 1.0, 1.0, 1.0, 0.0, 0.0, 1.0, 1.0, 0.0, 0.0, 1.0, 1.0, 0.0, 0.0, 1.0, 1.0, 0.0, 0.0, 1.0, 0.0, 0.0, 1.0, 1.0, 0.0, 0.0, 1.0, 1.0, 0.0, 0.0, 1.0, 1.0, 0.0, 0.0, 1.0, 1.0, 0.0, 0.0, 1.0, 1.0, 0.0, 0.0, 1.0, 1.0, 0.0, 0.0, 1.0, 1.0, 0.0, 0.0, 1.0, 1.0, 0.0, 0.0, 1.0, 1.0, 0.0, 0.0, 1.0, 1.0, 0.0, 0.0, 1.0, 1.0, 0.0, 0.0, 1.0, 1.0, 0.0, 0.0, 1.0, 1.0, 0.0, 0.0, 1.0, 1.0, 0.0, 0.0, 1.0, 1.0, 0.0, 0.0, 1.0, 1.0, 0.0, 0.0, 1.0, 1.0, 0.0, 0.0, 1.0, 1.0, 0.0, 0.0, 1.0, 1.0, 0.0, 0.0, 1.0, 1.0, 0.0, 0.0, 1.0, 1.0, 0.0, 0.0, 1.0, 1.0, 0.0, 0.0, 1.0, 1.0, 0.0, 0.0, 1.0, 1.0, 0.0, 0.0, 1.0, 1.0, 0.0, 0.0, 1.0, 1.0, 0.0, 0.0, 1.0, 1.0, 0.0, 0.0, 1.0, 1.0, 0.0, 0.0, 1.0, 1.0, 0.0, 0.0, 1.0, 1.0, 0.0, 0.0, 1.0, 1.0, 0.0, 0.0, 1.0, 1.0, 0.0, 0.0, 1.0, 1.0, 0.0, 0.0, 1.0, 1.0, 0.0, 0.0, 1.0, 1.0, 0.0, 0.0, 1.0, 1.0, 0.0, 0.0, 1.0, 1.0, 0.0, 0.0, 1.0, 1.0, 0.0, 0.0, 1.0, 1.0, 0.0, 0.0, 1.0, 1.0, 0.0, 0.0, 1.0, 1.0, 0.0, 0.0, 1.0, 1.0, 0.0, 0.0, 1.0, 1.0, 0.0, 0.0, 1.0, 1.0, 0.0, 0.0, 1.0, 1.0, 0.0, 0.0, 1.0, 1.0, 0.0, 0.0, 1.0, 1.0, 0.0, 0.0, 1.0, 1.0, 0.0, 0.0, 1.0, 1.0, 0.0, 0.0, 1.0, 1.0, 0.0, 0.0, 1.0, 1.0, 0.0, 0.0, 1.0, 1.0, 0.0, 0.0, 1.0, 1.0, 0.0, 0.0, 1.0, 1.0, 0.0, 0.0, 1.0, 1.0, 0.0, 0.0, 1.0, 1.0, 0.0, 0.0, 1.0, 1.0, 0.0, 0.0, 1.0, 1.0, 0.0, 0.0, 1.0, 1.0, 0.0, 0.0, 1.0, 1.0, 0.0, 0.0, 1.0, 1.0, 0.0, 0.0, 1.0, 1.0, 0.0, 0.0, 1.0, 1.0, 0.0, 0.0, 1.0, 1.0, 0.0, 0.0, 1.0, 1.0, 0.0, 0.0, 1.0, 1.0, 0.0, 0.0, 1.0, 1.0, 0.0, 0.0, 1.0, 1.0, 0.0, 0.0, 1.0, 1.0, 0.0, 0.0, 1.0, 1.0, 0.0, 0.0, 1.0, 1.0, 0.0, 0.0, 1.0, 1.0, 0.0, 0.0, 1.0, 1.0, 0.0, 0.0, 1.0, 1.0, 0.0, 0.0, 1.0, 1.0, 0.0, 0.0, 1.0, 1.0, 0.0, 0.0, 1.0, 1.0, 0.0, 0.0, 1.0, 1.0, 0.0, 0.0, 1.0, 1.0, 0.0, 0.0, 1.0, 1.0, 0.0, 0.0, 1.0, 1.0, 0.0, 0.0, 1.0, 1.0, 0.0, 0.0, 1.0, 1.0, 0.0, 0.0, 1.0, 1.0, 0.0, 0.0, 1.0, 1.0, 0.0, 0.0, 1.0, 1.0, 0.0, 0.0, 1.0, 1.0, 0.0, 0.0, 1.0, 1.0, 0.0, 0.0, 1.0, 1.0, 1.0, 0.0, 0.0, 1.0, 1.0, 0.0, 0.0, 1.0, 1.0, 0.0, 0.0, 1.0, 1.0, 0.0, 0.0, 1.0, 1.0, 0.0, 0.0, 1.0, 1.0, 0.0, 0.0, 1.0, 1.0, 0.0, 0.0, 1.0, 1.0, 0.0, 0.0, 1.0, 1.0, 0.0, 0.0, 1.0, 1.0, 0.0, 0.0, 1.0, 1.0, 0.0, 0.0, 1.0, 1.0, 0.0, 0.0, 1.0, 1.0, 0.0, 0.0, 1.0, 1.0, 0.0, 0.0, 1.0, 1.0, 0.0, 0.0, 1.0, 1.0, 0.0, 0.0, 1.0, 1.0, 0.0, 0.0, 1.0, 1.0, 0.0, 0.0, 1.0, 1.0, 0.0, 0.0, 1.0, 1.0, 0.0, 0.0, 1.0, 1.0, 0.0, 0.0, 1.0, 1.0, 0.0, 0.0, 1.0, 1.0, 0.0, 0.0, 1.0, 1.0, 0.0, 0.0, 1.0, 1.0, 0.0, 0.0, 1.0, 1.0, 0.0, 0.0, 1.0, 0.0, 0.0, 1.0, 1.0, 0.0, 0.0, 1.0, 1.0, 0.0, 0.0, 1.0, 1.0, 0.0, 0.0, 1.0, 1.0, 0.0, 0.0, 1.0, 1.0, 0.0, 0.0, 1.0, 1.0, 0.0, 0.0, 1.0, 1.0, 0.0, 0.0, 1.0, 1.0, 0.0, 0.0, 1.0, 1.0, 0.0, 0.0, 1.0, 1.0, 0.0, 0.0, 1.0, 1.0, 0.0, 0.0, 1.0, 1.0, 0.0, 0.0, 1.0, 1.0, 0.0, 0.0, 1.0, 1.0, 0.0, 0.0, 1.0, 1.0, 0.0, 0.0, 1.0, 1.0, 0.0, 0.0, 1.0, 1.0, 0.0, 0.0, 1.0, 1.0, 0.0, 0.0, 1.0, 1.0, 0.0, 0.0, 1.0, 1.0, 0.0, 0.0, 1.0, 1.0, 0.0, 0.0, 1.0, 1.0, 0.0, 0.0, 1.0, 1.0, 0.0, 0.0, 1.0, 1.0, 0.0, 0.0, 1.0, 1.0, 0.0, 0.0, 1.0, 1.0, 0.0, 0.0, 1.0, 1.0, 0.0, 0.0, 1.0, 1.0, 1.0, 0.0, 0.0, 1.0, 1.0, 0.0, 0.0, 1.0, 1.0, 0.0, 0.0, 1.0, 1.0, 0.0, 0.0, 1.0, 1.0, 1.0, 0.0, 1.0, 1.0, 1.0, 0.0, 1.0, 1.0, 1.0, 0.0, 1.0, 1.0, 1.0, 0.0, 1.0, 1.0, 0.0, 0.0, 1.0, 1.0, 0.0, 0.0, 1.0, 1.0, 0.0, 0.0, 1.0, 1.0, 0.0, 0.0, 1.0, 1.0, 0.0, 0.0, 1.0, 1.0, 0.0, 0.0, 1.0, 1.0, 0.0, 0.0, 1.0, 1.0, 0.0, 0.0, 1.0, 1.0, 0.0, 0.0, 1.0, 1.0, 0.0, 0.0, 1.0, 1.0, 0.0, 0.0, 1.0, 1.0, 0.0, 0.0, 1.0, 1.0, 1.0, 0.0, 1.0, 1.0, 1.0, 0.0, 1.0, 1.0, 1.0, 0.0, 1.0, 1.0, 1.0, 0.0, 1.0, 1.0, 1.0, 0.0, 1.0, 1.0, 1.0, 0.0, 1.0, 1.0, 1.0, 0.0, 1.0, 1.0, 1.0, 0.0, 1.0, 1.0, 1.0, 0.0, 1.0, 1.0, 1.0, 0.0, 1.0, 1.0, 1.0, 0.0, 1.0, 1.0, 1.0, 0.0, 1.0, 1.0, 1.0, 0.0, 1.0, 1.0, 1.0, 0.0, 1.0, 1.0, 1.0, 0.0, 1.0, 1.0, 1.0, 0.0, 1.0, 1.0, 1.0, 0.0, 1.0, 1.0, 1.0, 0.0, 1.0, 1.0, 1.0, 0.0, 1.0, 1.0, 1.0, 0.0, 1.0, 1.0, 1.0, 0.0, 1.0, 1.0, 1.0, 0.0, 1.0, 1.0, 1.0, 0.0, 1.0, 1.0, 1.0, 0.0, 1.0, 1.0, 1.0, 0.0, 1.0, 1.0, 1.0, 0.0, 1.0, 1.0, 1.0, 0.0, 1.0, 1.0, 1.0, 0.0, 1.0, 1.0, 0.0, 0.0, 1.0, 1.0, 0.0, 0.0, 1.0, 1.0, 0.0, 0.0, 1.0, 1.0, 0.0, 0.0, 1.0, 1.0, 1.0, 0.0, 1.0, 1.0, 1.0, 0.0, 1.0, 1.0, 1.0, 0.0, 1.0, 1.0, 1.0, 0.0, 1.0, 1.0, 0.0, 0.0, 1.0, 1.0, 0.0, 0.0, 1.0, 1.0, 0.0, 0.0, 1.0, 1.0, 0.0, 0.0, 1.0, 1.0, 0.0, 0.0, 1.0, 1.0, 0.0, 0.0, 1.0, 1.0, 0.0, 0.0, 1.0, 1.0, 0.0, 0.0, 1.0, 1.0, 1.0, 0.0, 1.0, 1.0, 1.0, 0.0, 1.0, 1.0, 1.0, 0.0, 1.0, 1.0, 1.0, 0.0, 1.0, 1.0, 1.0, 0.0, 1.0, 1.0, 1.0, 0.0, 1.0, 1.0, 1.0, 0.0, 1.0, 1.0, 1.0, 0.0, 1.0, 1.0, 1.0, 0.0, 1.0, 1.0, 1.0, 0.0, 1.0, 1.0, 1.0, 0.0, 1.0, 1.0, 1.0, 0.0, 1.0, 1.0, 1.0, 0.0, 1.0, 1.0, 1.0, 0.0, 1.0, 1.0, 1.0, 0.0, 1.0, 1.0, 1.0, 0.0, 1.0, 1.0, 0.0, 0.0, 1.0, 1.0, 0.0, 0.0, 1.0, 1.0, 0.0, 0.0, 1.0, 1.0, 0.0, 0.0, 1.0, 1.0, 1.0, 0.0, 1.0, 1.0, 1.0, 0.0, 1.0, 1.0, 1.0, 0.0, 1.0, 1.0, 1.0, 0.0, 1.0, 1.0, 1.0, 0.0, 1.0, 1.0, 1.0, 0.0, 1.0, 1.0, 1.0, 0.0, 1.0, 1.0, 1.0, 0.0, 1.0, 1.0, 0.0, 0.0, 1.0, 1.0, 0.0, 0.0, 1.0, 1.0, 0.0, 0.0, 1.0, 1.0, 0.0, 0.0, 1.0, 1.0, 0.0, 0.0, 1.0, 1.0, 0.0, 0.0, 1.0, 1.0, 0.0, 0.0, 1.0, 1.0, 0.0, 0.0, 1.0, 1.0, 0.0, 0.0, 1.0, 1.0, 0.0, 0.0, 1.0, 1.0, 0.0, 0.0, 1.0, 1.0, 0.0, 0.0, 1.0, 1.0, 1.0, 0.0, 1.0, 1.0, 1.0, 0.0, 1.0, 1.0, 1.0, 0.0, 1.0, 1.0, 1.0, 0.0, 1.0, 1.0, 1.0, 0.0, 1.0, 1.0, 1.0, 0.0, 1.0, 1.0, 1.0, 0.0, 1.0, 1.0, 1.0, 0.0, 1.0, 1.0, 1.0, 0.0, 1.0, 1.0, 1.0, 0.0, 1.0, 1.0, 1.0, 0.0, 1.0, 1.0, 1.0, 0.0, 1.0, 1.0, 1.0, 0.0, 1.0, 1.0, 1.0, 0.0, 1.0, 1.0, 1.0, 0.0, 1.0, 1.0, 1.0, 0.0, 1.0, 1.0, 1.0, 0.0, 1.0, 1.0, 1.0, 0.0, 1.0, 1.0, 1.0, 0.0, 1.0, 1.0, 1.0, 0.0, 1.0, 1.0, 1.0, 0.0, 1.0, 1.0, 1.0, 0.0, 1.0, 1.0, 1.0, 0.0, 1.0, 1.0, 1.0, 0.0, 1.0, 1.0, 1.0, 0.0, 1.0, 1.0, 1.0, 0.0, 1.0, 1.0, 1.0, 0.0, 1.0, 1.0, 1.0, 0.0, 1.0, 1.0, 1.0, 0.0, 1.0, 1.0, 1.0, 0.0, 1.0, 1.0, 1.0, 0.0, 1.0, 1.0, 1.0, 0.0, 1.0, 1.0, 1.0, 0.0, 1.0, 1.0, 1.0, 0.0, 1.0, 1.0, 1.0, 0.0, 1.0, 1.0, 1.0, 0.0, 1.0, 1.0, 1.0, 0.0, 1.0, 1.0, 1.0, 0.0, 1.0, 1.0, 1.0, 0.0, 1.0, 1.0, 1.0, 0.0, 1.0, 1.0, 1.0, 0.0, 1.0, 1.0, 1.0, 0.0, 1.0, 1.0, 1.0, 0.0, 1.0, 1.0, 1.0, 0.0, 1.0, 1.0, 1.0, 0.0, 1.0, 1.0, 1.0, 0.0, 1.0, 1.0, 1.0, 0.0, 1.0, 1.0, 1.0, 0.0, 1.0, 1.0, 1.0, 0.0, 1.0, 1.0, 1.0, 0.0, 1.0, 1.0, 1.0, 0.0, 1.0, 1.0, 1.0, 0.0, 1.0, 1.0, 1.0, 0.0, 1.0, 1.0, 1.0, 0.0, 1.0, 1.0, 1.0, 0.0, 1.0, 1.0, 1.0, 0.0, 1.0, 1.0, 1.0, 0.0, 1.0, 1.0, 1.0, 0.0, 1.0, 1.0, 1.0, 0.0, 1.0, 1.0, 1.0, 0.0, 1.0, 1.0, 1.0, 0.0, 1.0, 1.0, 1.0, 0.0, 1.0, 1.0, 1.0, 0.0, 1.0, 1.0, 1.0, 0.0, 1.0, 1.0, 1.0, 0.0, 1.0, 1.0, 1.0, 0.0, 1.0, 1.0, 1.0, 0.0, 1.0, 1.0, 1.0, 0.0, 1.0, 1.0, 1.0, 0.0, 1.0, 1.0, 1.0, 0.0, 1.0, 1.0, 1.0, 0.0, 1.0, 1.0, 1.0, 0.0, 1.0, 1.0, 1.0, 0.0, 1.0, 1.0, 1.0, 0.0, 1.0, 1.0, 1.0, 0.0, 1.0, 1.0, 1.0, 0.0, 1.0, 1.0, 1.0, 0.0, 1.0, 1.0, 1.0, 0.0, 1.0, 1.0, 1.0, 0.0, 1.0, 1.0, 1.0, 0.0, 1.0, 1.0, 1.0, 0.0, 1.0, 1.0, 1.0, 0.0, 1.0, 1.0, 1.0, 0.0, 1.0, 1.0, 1.0, 0.0, 1.0, 1.0, 1.0, 0.0, 1.0, 1.0, 1.0, 0.0, 1.0, 1.0, 1.0, 0.0, 1.0, 1.0, 1.0, 0.0, 1.0, 1.0, 1.0, 0.0, 1.0, 1.0, 1.0, 0.0, 1.0, 1.0, 1.0, 0.0, 1.0, 1.0, 1.0, 0.0, 1.0, 1.0, 1.0, 0.0, 1.0, 1.0, 1.0, 0.0, 1.0, 1.0, 1.0, 0.0, 1.0, 1.0, 1.0, 0.0, 1.0, 1.0, 1.0, 0.0, 1.0, 1.0, 1.0, 0.0, 1.0, 1.0, 1.0, 0.0, 1.0, 1.0, 1.0, 0.0, 1.0, 1.0, 1.0, 0.0, 1.0, 1.0, 1.0, 0.0, 1.0, 1.0, 1.0, 0.0, 1.0, 1.0, 1.0, 0.0, 1.0, 1.0, 1.0, 0.0, 1.0, 1.0, 1.0, 0.0, 1.0, 1.0, 1.0, 0.0, 1.0, 1.0, 1.0, 0.0, 1.0, 1.0, 1.0, 0.0, 1.0, 1.0, 1.0, 0.0, 1.0, 1.0, 1.0, 0.0, 1.0, 1.0, 1.0, 0.0, 1.0, 1.0, 1.0, 0.0, 1.0, 1.0, 1.0, 0.0, 1.0, 1.0, 1.0, 0.0, 1.0, 1.0, 1.0, 0.0, 1.0, 1.0, 1.0, 0.0, 1.0, 1.0, 1.0, 0.0, 1.0, 1.0, 1.0, 0.0, 1.0, 1.0, 1.0, 0.0, 1.0, 1.0, 1.0, 0.0, 1.0, 1.0, 1.0, 0.0, 1.0, 1.0, 1.0, 0.0, 1.0, 1.0, 1.0, 0.0, 1.0, 1.0, 1.0, 0.0, 1.0, 1.0, 1.0, 0.0, 1.0, 1.0, 1.0, 0.0, 1.0, 1.0, 1.0, 0.0, 1.0, 1.0, 1.0, 0.0, 1.0, 1.0, 1.0, 0.0, 1.0, 1.0, 1.0, 0.0, 1.0, 1.0, 1.0, 0.0, 1.0, 1.0, 1.0, 0.0, 1.0, 1.0, 1.0, 0.0, 1.0, 1.0, 1.0, 0.0, 1.0, 1.0, 1.0, 0.0, 1.0, 1.0, 0.0, 0.0, 1.0, 1.0, 0.0, 0.0, 1.0, 1.0, 0.0, 0.0, 1.0, 1.0, 0.0, 0.0, 1.0, 1.0, 1.0, 0.0, 1.0, 1.0, 1.0, 0.0, 1.0, 1.0, 1.0, 0.0, 1.0, 1.0, 1.0, 0.0, 1.0, 1.0, 1.0, 0.0, 1.0, 1.0, 1.0, 0.0, 1.0, 1.0, 1.0, 0.0, 1.0, 1.0, 1.0, 0.0, 1.0, 1.0, 1.0, 0.0, 1.0, 1.0, 1.0, 0.0, 1.0, 1.0, 1.0, 0.0, 1.0, 1.0, 1.0, 0.0, 1.0, 1.0, 0.0, 0.0, 1.0, 1.0, 0.0, 0.0, 1.0, 1.0, 0.0, 0.0, 1.0, 1.0, 0.0, 0.0, 1.0, 1.0, 0.0, 0.0, 1.0, 1.0, 0.0, 0.0, 1.0, 1.0, 0.0, 0.0, 1.0, 1.0, 0.0, 0.0, 1.0, 1.0, 0.0, 0.0, 1.0, 1.0, 0.0, 0.0, 1.0, 1.0, 0.0, 0.0, 1.0, 1.0, 0.0, 0.0, 1.0, 1.0, 0.0, 0.0, 1.0, 1.0, 0.0, 0.0, 1.0, 1.0, 0.0, 0.0, 1.0, 1.0, 0.0, 0.0, 1.0, 1.0, 1.0, 0.0, 1.0, 1.0, 1.0, 0.0, 1.0, 1.0, 1.0, 0.0, 1.0, 1.0, 1.0, 0.0, 1.0, 1.0, 1.0, 0.0, 1.0, 1.0, 1.0, 0.0, 1.0, 1.0, 1.0, 0.0, 1.0, 1.0, 1.0, 0.0, 1.0, 1.0, 1.0, 0.0, 1.0, 1.0, 1.0, 0.0, 1.0, 1.0, 1.0, 0.0, 1.0, 1.0, 1.0, 0.0, 1.0, 1.0, 1.0, 0.0, 1.0, 1.0, 1.0, 0.0, 1.0, 1.0, 1.0, 0.0, 1.0, 1.0, 1.0, 0.0, 1.0, 1.0, 1.0, 0.0, 1.0, 1.0, 1.0, 0.0, 1.0, 1.0, 1.0, 0.0, 1.0, 1.0, 1.0, 0.0, 1.0, 1.0, 1.0, 0.0, 1.0, 1.0, 1.0, 0.0, 1.0, 1.0, 1.0, 0.0, 1.0, 1.0, 1.0, 0.0, 1.0, 1.0, 1.0, 0.0, 1.0, 1.0, 1.0, 0.0, 1.0, 1.0, 1.0, 0.0, 1.0, 1.0, 1.0, 0.0, 1.0, 1.0, 1.0, 0.0, 1.0, 1.0, 1.0, 0.0, 1.0, 1.0, 1.0, 0.0, 1.0, 1.0, 1.0, 0.0, 1.0, 1.0, 1.0, 0.0, 1.0, 1.0, 1.0, 0.0, 1.0, 1.0, 1.0, 0.0, 1.0, 1.0, 1.0, 0.0, 1.0, 1.0, 1.0, 0.0, 1.0, 1.0, 1.0, 0.0, 1.0, 1.0, 1.0, 0.0, 1.0, 1.0, 1.0, 0.0, 1.0, 1.0, 1.0, 0.0, 1.0, 1.0, 1.0, 0.0, 1.0, 1.0, 1.0, 0.0, 1.0, 1.0, 1.0, 0.0, 1.0, 1.0, 1.0, 0.0, 1.0, 1.0, 1.0, 0.0, 1.0, 1.0, 1.0, 0.0, 1.0, 1.0, 1.0, 0.0, 1.0, 1.0, 1.0, 0.0, 1.0, 1.0, 1.0, 0.0, 1.0, 1.0, 1.0, 0.0, 1.0, 1.0, 1.0, 0.0, 1.0, 1.0, 1.0, 0.0, 1.0, 1.0, 1.0, 0.0, 1.0, 1.0, 1.0, 0.0, 1.0, 1.0, 1.0, 0.0, 1.0, 1.0, 1.0, 0.0, 1.0, 1.0, 1.0, 0.0, 1.0, 1.0, 1.0, 0.0, 1.0, 1.0, 1.0, 0.0, 1.0, 1.0, 1.0, 0.0, 1.0, 1.0, 1.0, 0.0, 1.0, 1.0, 1.0, 0.0, 1.0, 1.0, 1.0, 0.0, 1.0, 1.0, 1.0, 0.0, 1.0, 1.0, 1.0, 0.0, 1.0, 1.0, 1.0, 0.0, 1.0, 1.0, 1.0, 0.0, 1.0, 1.0, 1.0, 0.0, 1.0, 1.0, 1.0, 0.0, 1.0, 1.0, 1.0, 0.0, 1.0, 1.0, 1.0, 0.0, 1.0, 1.0, 1.0, 0.0, 1.0, 1.0, 1.0, 0.0, 1.0, 1.0, 1.0, 0.0, 1.0, 1.0, 1.0, 0.0, 1.0, 1.0, 1.0, 0.0, 1.0, 1.0, 1.0, 0.0, 1.0, 1.0, 1.0, 0.0, 1.0, 1.0, 1.0, 0.0, 1.0, 1.0, 1.0, 0.0, 1.0, 1.0, 1.0, 0.0, 1.0, 1.0, 1.0, 0.0, 1.0, 1.0, 1.0, 0.0, 1.0, 1.0, 1.0, 0.0, 1.0, 1.0, 1.0, 0.0, 1.0, 1.0, 1.0, 0.0, 1.0, 1.0, 1.0, 0.0, 1.0, 1.0, 1.0, 0.0, 1.0, 1.0, 1.0, 0.0, 1.0, 1.0, 1.0, 0.0, 1.0, 1.0, 1.0, 0.0, 1.0, 1.0, 1.0, 0.0, 1.0, 1.0, 1.0, 0.0, 1.0, 1.0, 1.0, 0.0, 1.0, 1.0, 1.0, 0.0, 1.0, 1.0, 1.0, 0.0, 1.0, 1.0, 1.0, 0.0, 1.0, 1.0, 1.0, 0.0, 1.0, 1.0, 1.0, 0.0, 1.0, 1.0, 1.0, 0.0, 1.0, 1.0, 1.0, 0.0, 1.0, 1.0, 1.0, 0.0, 1.0, 1.0, 1.0, 0.0, 1.0, 1.0, 1.0, 0.0, 1.0, 1.0, 1.0, 0.0, 1.0, 1.0, 1.0, 0.0, 1.0, 1.0, 1.0, 0.0, 1.0, 1.0, 1.0, 0.0, 1.0, 1.0, 1.0, 0.0, 1.0, 1.0, 1.0, 0.0, 1.0, 1.0, 1.0, 0.0, 1.0, 1.0, 1.0, 0.0, 1.0, 1.0, 1.0, 0.0, 1.0, 1.0, 1.0, 0.0, 1.0, 1.0, 1.0, 0.0, 1.0, 1.0, 1.0, 0.0, 1.0, 1.0, 1.0, 0.0, 1.0, 1.0, 1.0, 0.0, 1.0, 1.0, 1.0, 0.0, 1.0, 1.0, 1.0, 0.0, 1.0, 1.0, 1.0, 0.0, 1.0, 1.0, 1.0, 0.0, 1.0, 1.0, 1.0, 0.0, 1.0, 1.0, 1.0, 0.0, 1.0, 1.0, 1.0, 0.0, 1.0, 1.0, 1.0, 0.0, 1.0, 1.0, 1.0, 0.0, 1.0, 1.0, 1.0, 0.0, 1.0, 1.0, 1.0, 0.0, 1.0, 1.0, 1.0, 0.0, 1.0, 1.0, 1.0, 0.0, 1.0, 1.0, 0.0, 0.0, 1.0, 1.0, 0.0, 0.0, 1.0, 1.0, 0.0, 0.0, 1.0, 1.0, 0.0, 0.0, 1.0, 1.0, 1.0, 0.0, 1.0, 1.0, 1.0, 0.0, 1.0, 1.0, 1.0, 0.0, 1.0, 1.0, 1.0, 0.0, 1.0, 1.0, 1.0, 0.0, 1.0, 1.0, 1.0, 0.0, 1.0, 1.0, 1.0, 0.0, 1.0, 1.0, 1.0, 0.0, 1.0, 1.0, 1.0, 0.0, 1.0, 1.0, 1.0, 0.0, 1.0, 1.0, 1.0, 0.0, 1.0, 1.0, 1.0, 0.0, 1.0, 1.0, 0.0, 0.0, 1.0, 1.0, 0.0, 0.0, 1.0, 1.0, 0.0, 0.0, 1.0, 1.0, 0.0, 0.0, 1.0, 1.0, 1.0, 0.0, 1.0, 1.0, 1.0, 0.0, 1.0, 1.0, 1.0, 0.0, 1.0, 1.0, 1.0, 0.0, 1.0, 1.0, 0.0, 0.0, 1.0, 1.0, 0.0, 0.0, 1.0, 1.0, 0.0, 0.0, 1.0, 1.0, 0.0, 0.0, 1.0, 1.0, 0.0, 0.0, 1.0, 1.0, 0.0, 0.0, 1.0, 1.0, 0.0, 0.0, 1.0, 1.0, 0.0, 0.0, 1.0, 1.0, 1.0, 0.0, 1.0, 1.0, 1.0, 0.0, 1.0, 1.0, 1.0, 0.0, 1.0, 1.0, 1.0, 0.0, 1.0, 1.0, 1.0, 0.0, 1.0, 1.0, 1.0, 0.0, 1.0, 1.0, 1.0, 0.0, 1.0, 1.0, 1.0, 0.0, 1.0, 1.0, 1.0, 0.0, 1.0, 1.0, 1.0, 0.0, 1.0, 1.0, 1.0, 0.0, 1.0, 1.0, 1.0, 0.0, 1.0, 1.0, 0.0, 0.0, 1.0, 1.0, 0.0, 0.0, 1.0, 1.0, 0.0, 0.0, 1.0, 1.0, 0.0, 0.0, 1.0, 1.0, 1.0, 0.0, 1.0, 1.0, 1.0, 0.0, 1.0, 1.0, 1.0, 0.0, 1.0, 1.0, 1.0, 0.0, 1.0, 1.0, 1.0, 0.0, 1.0, 1.0, 1.0, 0.0, 1.0, 1.0, 1.0, 0.0, 1.0, 1.0, 1.0, 0.0, 1.0, 1.0, 1.0, 0.0, 1.0, 1.0, 1.0, 0.0, 1.0, 1.0, 1.0, 0.0, 1.0, 1.0, 1.0, 0.0, 1.0, 1.0, 1.0, 0.0, 1.0, 1.0, 1.0, 0.0, 1.0, 1.0, 1.0, 0.0, 1.0, 1.0, 1.0, 0.0, 1.0, 1.0, 1.0, 0.0, 1.0, 1.0, 1.0, 0.0, 1.0, 1.0, 1.0, 0.0, 1.0, 1.0, 1.0, 0.0, 1.0, 1.0, 0.0, 0.0, 1.0, 1.0, 0.0, 0.0, 1.0, 1.0, 0.0, 0.0, 1.0, 1.0, 0.0, 0.0, 1.0, 1.0, 0.0, 0.0, 1.0, 1.0, 0.0, 0.0, 1.0, 1.0, 0.0, 0.0, 1.0, 1.0, 0.0, 0.0, 1.0, 1.0, 0.0, 0.0, 1.0, 1.0, 0.0, 0.0, 1.0, 1.0, 0.0, 0.0, 1.0, 1.0, 0.0, 0.0, 1.0, 1.0, 1.0, 0.0, 1.0, 1.0, 1.0, 0.0, 1.0, 1.0, 1.0, 0.0, 1.0, 1.0, 1.0, 0.0, 1.0, 1.0, 1.0, 0.0, 1.0, 1.0, 1.0, 0.0, 1.0, 1.0, 1.0, 0.0, 1.0, 1.0, 1.0, 0.0, 1.0, 1.0, 1.0, 0.0, 1.0, 1.0, 1.0, 0.0, 1.0, 1.0, 1.0, 0.0, 1.0, 1.0, 1.0, 0.0, 1.0, 1.0, 1.0, 0.0, 1.0, 1.0, 1.0, 0.0, 1.0, 1.0, 1.0, 0.0, 1.0, 1.0, 1.0, 0.0, 1.0, 1.0, 1.0, 0.0, 1.0, 1.0, 1.0, 0.0, 1.0, 1.0, 1.0, 0.0, 1.0, 1.0, 1.0, 0.0, 1.0, 1.0, 1.0, 0.0, 1.0, 1.0, 1.0, 0.0, 1.0, 1.0, 1.0, 0.0, 1.0, 1.0, 1.0, 0.0, 1.0, 1.0, 0.0, 0.0, 1.0, 1.0, 0.0, 0.0, 1.0, 1.0, 0.0, 0.0, 1.0, 1.0, 0.0, 0.0, 1.0, 1.0, 0.0, 0.0, 1.0, 1.0, 0.0, 0.0, 1.0, 1.0, 0.0, 0.0, 1.0, 1.0, 0.0, 0.0, 1.0, 1.0, 1.0, 0.0, 1.0, 1.0, 1.0, 0.0, 1.0, 1.0, 1.0, 0.0, 1.0, 1.0, 1.0, 0.0, 1.0, 1.0, 1.0, 0.0, 1.0, 1.0, 1.0, 0.0, 1.0, 1.0, 1.0, 0.0, 1.0, 1.0, 1.0, 0.0, 1.0, 1.0, 1.0, 0.0, 1.0, 1.0, 1.0, 0.0, 1.0, 1.0, 1.0, 0.0, 1.0, 1.0, 1.0, 0.0, 1.0, 1.0, 1.0, 0.0, 1.0, 1.0, 1.0, 0.0, 1.0, 1.0, 1.0, 0.0, 1.0, 1.0, 1.0, 0.0, 1.0, 1.0, 1.0, 0.0, 1.0, 1.0, 1.0, 0.0, 1.0, 1.0, 1.0, 0.0, 1.0, 1.0, 1.0, 0.0, 1.0, 1.0, 1.0, 0.0, 1.0, 1.0, 1.0, 0.0, 1.0, 1.0, 1.0, 0.0, 1.0, 1.0, 1.0, 0.0, 1.0, 1.0, 1.0, 0.0, 1.0, 1.0, 1.0, 0.0, 1.0, 1.0, 1.0, 0.0, 1.0, 1.0, 1.0, 0.0, 1.0, 1.0, 1.0, 0.0, 1.0, 1.0, 1.0, 0.0, 1.0, 1.0, 1.0, 0.0, 1.0, 1.0, 1.0, 0.0, 1.0, 1.0, 1.0, 0.0, 1.0, 1.0, 1.0, 0.0, 1.0, 1.0, 1.0, 0.0, 1.0, 1.0, 1.0, 0.0, 1.0, 1.0, 1.0, 0.0, 1.0, 1.0, 1.0, 0.0, 1.0, 1.0, 1.0, 0.0, 1.0, 1.0, 1.0, 0.0, 1.0, 1.0, 1.0, 0.0, 1.0, 1.0, 1.0, 0.0, 1.0, 1.0, 1.0, 0.0, 1.0, 1.0, 1.0, 0.0, 1.0, 0.0, 0.0, 1.0, 1.0, 0.0, 0.0, 1.0, 1.0, 0.0, 0.0, 1.0, 1.0, 0.0, 0.0, 1.0, 1.0, 0.0, 0.0, 1.0, 1.0, 0.0, 0.0, 1.0, 1.0, 0.0, 0.0, 1.0, 1.0, 0.0, 0.0, 1.0, 1.0, 0.0, 0.0, 1.0, 1.0, 0.0, 0.0, 1.0, 1.0, 0.0, 0.0, 1.0, 1.0, 0.0, 0.0, 1.0, 1.0, 0.0, 0.0, 1.0, 1.0, 0.0, 0.0, 1.0, 1.0, 0.0, 0.0, 1.0, 1.0, 0.0, 0.0, 1.0, 1.0, 0.0, 0.0, 1.0, 1.0, 0.0, 0.0, 1.0, 1.0, 0.0, 0.0, 1.0, 1.0, 0.0, 0.0, 1.0, 1.0, 1.0, 0.0, 0.0, 1.0, 1.0, 0.0, 0.0, 1.0, 1.0, 0.0, 0.0, 1.0, 1.0, 0.0, 0.0, 1.0, 1.0, 0.0, 0.0, 1.0, 1.0, 0.0, 0.0, 1.0, 1.0, 0.0, 0.0, 1.0, 1.0, 0.0, 0.0, 1.0, 1.0, 0.0, 0.0, 1.0, 1.0, 1.0, 0.0, 1.0, 1.0, 1.0, 0.0, 1.0, 1.0, 1.0, 0.0, 1.0, 1.0, 1.0, 0.0, 1.0, 1.0, 1.0, 0.0, 1.0, 1.0, 1.0, 0.0, 1.0, 1.0, 1.0, 0.0, 1.0, 1.0, 1.0, 0.0, 1.0, 1.0, 1.0, 0.0, 1.0, 1.0, 1.0, 0.0, 1.0, 1.0, 1.0, 0.0, 1.0, 1.0, 1.0, 0.0, 1.0, 1.0, 1.0, 0.0, 1.0, 1.0, 1.0, 0.0, 1.0, 1.0, 1.0, 0.0, 1.0, 1.0, 1.0, 0.0, 1.0, 1.0, 0.0, 0.0, 1.0, 1.0, 0.0, 0.0, 1.0, 1.0, 0.0, 0.0, 1.0, 1.0, 0.0, 0.0, 1.0, 1.0, 1.0, 0.0, 1.0, 1.0, 1.0, 0.0, 1.0, 1.0, 1.0, 0.0, 1.0, 1.0, 1.0, 0.0, 1.0, 0.0, 1.0, 0.0, 1.0, 0.0, 1.0, 0.0, 1.0, 0.0, 1.0, 0.0, 1.0, 0.0, 1.0, 0.0, 1.0, 1.0, 0.0, 0.0, 1.0, 1.0, 0.0, 0.0, 1.0, 1.0, 0.0, 0.0, 1.0, 1.0, 0.0, 0.0, 1.0, 1.0, 0.0, 0.0, 1.0, 1.0, 0.0, 0.0, 1.0, 1.0, 0.0, 0.0, 1.0, 0.0, 1.0, 0.0, 1.0, 0.0, 1.0, 0.0, 1.0, 0.0, 1.0, 0.0, 1.0, 0.0, 1.0, 0.0, 1.0, 0.0, 0.0, 1.0, 1.0, 0.0, 0.0, 1.0, 1.0, 0.0, 0.0, 1.0, 1.0, 0.0, 0.0, 1.0, 1.0, 0.0, 0.0, 1.0, 1.0, 0.0, 0.0, 1.0, 1.0, 0.0, 0.0, 1.0, 1.0, 0.0, 0.0, 1.0, 1.0, 0.0, 0.0, 1.0, 1.0, 0.0, 0.0, 1.0, 1.0, 0.0, 0.0, 1.0, 1.0, 0.0, 0.0, 1.0, 1.0, 0.0, 1.0, 0.0, 1.0, 0.0, 1.0, 0.0, 1.0, 0.0, 1.0, 0.0, 1.0, 0.0, 1.0, 0.0, 1.0, 0.0, 0.0, 1.0, 1.0, 0.0, 0.0, 1.0, 1.0, 0.0, 0.0, 1.0, 1.0, 0.0, 0.0, 1.0, 1.0, 0.0, 0.0, 1.0, 1.0, 0.0, 0.0, 1.0, 1.0, 0.0, 0.0, 1.0, 1.0, 0.0, 0.0, 1.0, 1.0, 0.0, 1.0, 0.0, 1.0, 0.0, 1.0, 0.0, 1.0, 0.0, 1.0, 0.0, 1.0, 0.0, 1.0, 0.0, 1.0, 0.0, 0.0, 1.0, 1.0, 0.0, 0.0, 1.0, 1.0, 0.0, 0.0, 1.0, 1.0, 0.0, 0.0, 1.0, 1.0, 0.0, 0.0, 1.0, 1.0, 0.0, 0.0, 1.0, 1.0, 0.0, 0.0, 1.0, 1.0, 0.0, 0.0, 1.0, 1.0, 0.0, 0.0, 1.0, 1.0, 0.0, 0.0, 1.0, 1.0, 0.0, 0.0, 1.0, 1.0, 0.0, 0.0, 1.0, 1.0, 0.0, 0.0, 1.0, 1.0, 0.0, 0.0, 1.0, 1.0, 0.0, 0.0, 1.0, 1.0, 0.0, 0.0, 1.0, 1.0, 1.0, 0.0, 0.0, 1.0, 1.0, 0.0, 0.0, 1.0, 1.0, 0.0, 0.0, 1.0, 1.0, 0.0, 0.0, 1.0])
me_plane.materials.append(mat_material)
me_plane.use_remesh_fix_poles = True
me_plane.use_remesh_preserve_attributes = False
me_plane.use_mirror_vertex_groups = False
me_plane.update()
me_plane_001 = bpy.data.meshes.new('Plane.001')
me_plane_001.from_pydata([(-4.769, 0.0, 0.0), (-4.769, 0.0, 3.751), (-5.045, 0.1878, 3.737), (-5.045, 0.1878, 4.12), (0.0, 0.0, 0.0), (0.0, 0.0, 3.751), (0.2764, 0.1878, 3.737), (0.2764, 0.1878, 4.12), (-5.231, 0.3335, 4.12), (0.4621, 0.3335, 4.12), (-5.231, 0.3335, 4.382), (0.4621, 0.3335, 4.382), (-4.526, -10.0, 0.0), (-4.526, -10.0, 3.751), (-5.045, -10.0, 3.737), (-5.045, -10.0, 4.12), (9.537e-07, -10.0, 0.0), (9.537e-07, -10.0, 3.751), (0.2764, -10.0, 3.737), (0.2764, -10.0, 4.12), (-5.231, -10.0, 4.12), (0.4621, -10.0, 4.12), (-5.231, -10.0, 4.382), (0.4621, -10.0, 4.382), (-20.0, -10.0, 4.382), (-20.0, -3.149, 4.382), (-20.0, -10.0, 4.12), (-20.0, -3.149, 4.12), (-20.0, -10.0, 4.12), (-20.0, -3.234, 4.12), (-20.0, -10.0, 3.737), (-20.0, -3.234, 3.737), (-4.526, -3.359, 0.0), (3.203e-07, -3.359, 0.0), (-4.526, -3.359, 3.751), (-5.045, -3.234, 3.737), (-5.045, -3.234, 4.12), (3.203e-07, -3.359, 3.751), (0.2764, -3.234, 3.737), (0.2764, -3.234, 4.12), (-5.231, -3.149, 4.12), (0.4621, -3.149, 4.12), (-5.231, -3.149, 4.382), (0.4621, -3.149, 4.382), (-20.0, 0.0, 3.751), (-20.0, 0.0, 0.0), (-20.0, 0.1878, 3.737), (-20.0, 0.1878, 4.12), (-20.0, -3.359, 0.0), (-20.0, 0.3335, 4.12), (-20.0, 0.3335, 4.382), (-20.0, -3.359, 3.751), (-20.0, -3.234, 3.737), (-20.0, -3.234, 4.12), (-20.0, -3.149, 4.12), (-20.0, -3.149, 4.382)], [], [(22, 42, 25, 24), (14, 15, 28, 30), (28, 26, 27, 29), (0, 1, 5, 4), (40, 42, 55, 54), (2, 3, 7, 6), (5, 1, 2, 6), (32, 0, 4, 33), (37, 5, 6, 38), (10, 8, 49, 50), (3, 8, 9, 7), (8, 10, 11, 9), (32, 34, 51, 48), (42, 43, 11, 10), (42, 40, 27, 25), (41, 43, 23, 21), (39, 41, 21, 19), (38, 39, 19, 18), (33, 37, 17, 16), (35, 14, 30, 31), (32, 12, 13, 34), (15, 20, 26, 28), (26, 24, 25, 27), (31, 30, 28, 29), (23, 22, 20, 15, 14, 13, 12, 16, 17, 18, 19, 21), (1, 0, 45, 44), (0, 32, 48, 45), (4, 5, 37, 33), (6, 7, 39, 38), (7, 9, 41, 39), (9, 11, 43, 41), (22, 23, 43, 42), (36, 35, 31, 29), (20, 22, 24, 26), (17, 37, 38, 18), (12, 32, 33, 16), (13, 14, 35, 34), (51, 52, 46, 44), (53, 54, 49, 47), (54, 55, 50, 49), (45, 48, 51, 44), (46, 52, 53, 47), (34, 35, 52, 51), (2, 1, 44, 46), (35, 36, 53, 52), (36, 40, 54, 53), (42, 10, 50, 55), (3, 2, 46, 47), (8, 3, 47, 49), (40, 36, 29, 27)])
_uv = me_plane_001.uv_layers.new(name='UVMap')
_uv.uv.foreach_set('vector', [0.4622, 0.2866, 0.4622, 0.3827, 0.4622, 0.3827, 0.4622, 0.2866, 0.3372, 0.739, 0.3395, 0.7418, 0.3395, 0.7418, 0.3372, 0.739, 0.02865, 0.6534, 0.02943, 0.6533, 0.02943, 0.7493, 0.02865, 0.749, 0.4378, 0.4559, 0.4378, 0.4319, 0.4577, 0.4319, 0.4577, 0.4559, 0.01214, 0.5311, 0.009943, 0.531, 0.009943, 0.531, 0.01214, 0.5311, 0.443, 0.1413, 0.443, 0.1397, 0.4653, 0.1397, 0.4653, 0.1413, 0.4077, 0.4233, 0.4077, 0.4433, 0.407, 0.4444, 0.407, 0.4222, 0.05001, 0.7467, 0.05001, 0.7948, 0.03006, 0.7948, 0.03006, 0.7467, 0.2949, 0.4522, 0.284, 0.4739, 0.2809, 0.4743, 0.292, 0.4523, 0.4038, 0.446, 0.4049, 0.446, 0.4049, 0.446, 0.4038, 0.446, 0.5097, 0.4306, 0.5105, 0.4312, 0.4867, 0.4312, 0.4875, 0.4306, 0.4049, 0.446, 0.4038, 0.446, 0.4038, 0.4222, 0.4049, 0.4222, 0.9516, 0.02438, 0.9516, 0.0003139, 0.9516, 0.0003139, 0.9516, 0.02438, 0.4622, 0.3827, 0.4861, 0.3827, 0.4861, 0.4312, 0.4622, 0.4312, 0.009943, 0.531, 0.01214, 0.5311, 0.01214, 0.5311, 0.009943, 0.531, 0.01246, 0.7887, 0.01026, 0.7887, 0.0101, 0.7468, 0.0123, 0.7469, 0.4875, 0.3823, 0.4867, 0.3827, 0.4867, 0.2866, 0.4875, 0.2868, 0.008971, 0.8342, 0.006242, 0.8342, 0.005719, 0.7823, 0.008447, 0.7823, 0.4554, 0.02438, 0.4554, 0.0003138, 0.5505, 0.0003138, 0.5505, 0.02438, 0.3875, 0.4451, 0.3875, 0.4047, 0.3875, 0.4047, 0.3875, 0.4451, 0.9516, 0.02438, 0.8566, 0.02438, 0.8566, 0.0003139, 0.9516, 0.0003139, 0.3395, 0.7418, 0.3381, 0.7429, 0.3381, 0.7429, 0.3395, 0.7418, 0.0123, 0.5729, 0.0101, 0.5729, 0.009943, 0.531, 0.01214, 0.5311, 0.008982, 0.5361, 0.008482, 0.588, 0.005753, 0.588, 0.006254, 0.5361, 0.3815, 0.711, 0.3397, 0.7448, 0.3381, 0.7429, 0.3395, 0.7418, 0.3372, 0.739, 0.3393, 0.7374, 0.3051, 0.6952, 0.3402, 0.6668, 0.3744, 0.7091, 0.3763, 0.7074, 0.3786, 0.7102, 0.38, 0.7091, 0.4378, 0.4319, 0.4378, 0.4559, 0.4378, 0.4559, 0.4378, 0.4319, 0.05001, 0.7948, 0.05001, 0.7467, 0.05001, 0.7467, 0.05001, 0.7948, 0.4074, 0.02438, 0.4074, 0.0003138, 0.4554, 0.0003138, 0.4554, 0.02438, 0.009235, 0.8605, 0.006507, 0.8605, 0.006242, 0.8342, 0.008971, 0.8342, 0.4875, 0.4306, 0.4867, 0.4312, 0.4867, 0.3827, 0.4875, 0.3823, 0.01254, 0.8099, 0.01034, 0.8099, 0.01026, 0.7887, 0.01246, 0.7887, 0.4622, 0.2866, 0.4861, 0.2866, 0.4861, 0.3827, 0.4622, 0.3827, 0.006254, 0.5361, 0.008982, 0.5361, 0.008982, 0.5361, 0.006254, 0.5361, 0.3381, 0.7429, 0.3397, 0.7448, 0.3397, 0.7448, 0.3381, 0.7429, 0.3164, 0.4094, 0.2949, 0.4522, 0.292, 0.4523, 0.3139, 0.4088, 0.05001, 0.6517, 0.05001, 0.7467, 0.03006, 0.7467, 0.03006, 0.6517, 0.3853, 0.4053, 0.3875, 0.4047, 0.3875, 0.4451, 0.3853, 0.445, 0.3853, 0.445, 0.3875, 0.4451, 0.3875, 0.4655, 0.3853, 0.4651, 0.02865, 0.749, 0.02943, 0.7493, 0.02943, 0.7979, 0.02865, 0.7973, 0.01214, 0.5311, 0.009943, 0.531, 0.009864, 0.5099, 0.01206, 0.5099, 0.9997, 0.02438, 0.9516, 0.02438, 0.9516, 0.0003139, 0.9997, 0.0003139, 0.009235, 0.5099, 0.008982, 0.5361, 0.006254, 0.5361, 0.006507, 0.5099, 0.3853, 0.445, 0.3875, 0.4451, 0.3875, 0.4451, 0.3853, 0.445, 0.407, 0.4444, 0.4077, 0.4433, 0.4077, 0.4433, 0.407, 0.4444, 0.008982, 0.5361, 0.006254, 0.5361, 0.006254, 0.5361, 0.008982, 0.5361, 0.02865, 0.749, 0.02943, 0.7493, 0.02943, 0.7493, 0.02865, 0.749, 0.4622, 0.3827, 0.4622, 0.4312, 0.4622, 0.4312, 0.4622, 0.3827, 0.443, 0.1397, 0.443, 0.1413, 0.443, 0.1413, 0.443, 0.1397, 0.5105, 0.4312, 0.5097, 0.4306, 0.5097, 0.4306, 0.5105, 0.4312, 0.02943, 0.7493, 0.02865, 0.749, 0.02865, 0.749, 0.02943, 0.7493])
_ca = me_plane_001.color_attributes.new('Col', 'BYTE_COLOR', 'CORNER')
_ca.data.foreach_set('color', [1.0, 1.0, 0.0, 1.0, 1.0, 1.0, 0.0, 1.0, 1.0, 1.0, 0.0, 1.0, 1.0, 1.0, 0.0, 1.0, 1.0, 1.0, 0.0, 1.0, 1.0, 1.0, 0.0, 1.0, 1.0, 1.0, 0.0, 1.0, 1.0, 1.0, 0.0, 1.0, 1.0, 1.0, 0.0, 1.0, 1.0, 1.0, 0.0, 1.0, 1.0, 1.0, 0.0, 1.0, 1.0, 1.0, 0.0, 1.0, 1.0, 0.0, 0.0, 1.0, 1.0, 0.0, 0.0, 1.0, 1.0, 0.0, 0.0, 1.0, 1.0, 0.0, 0.0, 1.0, 1.0, 1.0, 0.0, 1.0, 1.0, 1.0, 0.0, 1.0, 1.0, 1.0, 0.0, 1.0, 1.0, 1.0, 0.0, 1.0, 1.0, 1.0, 0.0, 1.0, 1.0, 1.0, 0.0, 1.0, 1.0, 1.0, 0.0, 1.0, 1.0, 1.0, 0.0, 1.0, 1.0, 1.0, 0.0, 1.0, 1.0, 1.0, 0.0, 1.0, 1.0, 1.0, 0.0, 1.0, 1.0, 1.0, 0.0, 1.0, 1.0, 0.0, 0.0, 1.0, 1.0, 0.0, 0.0, 1.0, 1.0, 0.0, 0.0, 1.0, 1.0, 0.0, 0.0, 1.0, 1.0, 1.0, 0.0, 1.0, 1.0, 1.0, 0.0, 1.0, 1.0, 1.0, 0.0, 1.0, 1.0, 1.0, 0.0, 1.0, 1.0, 0.0, 0.0, 1.0, 1.0, 0.0, 0.0, 1.0, 1.0, 0.0, 0.0, 1.0, 1.0, 0.0, 0.0, 1.0, 1.0, 1.0, 0.0, 1.0, 1.0, 1.0, 0.0, 1.0, 1.0, 1.0, 0.0, 1.0, 1.0, 1.0, 0.0, 1.0, 1.0, 0.0, 0.0, 1.0, 1.0, 0.0, 0.0, 1.0, 1.0, 0.0, 0.0, 1.0, 1.0, 0.0, 0.0, 1.0, 1.0, 0.0, 0.0, 1.0, 1.0, 0.0, 0.0, 1.0, 1.0, 0.0, 0.0, 1.0, 1.0, 0.0, 0.0, 1.0, 1.0, 1.0, 0.0, 1.0, 1.0, 1.0, 0.0, 1.0, 1.0, 1.0, 0.0, 1.0, 1.0, 1.0, 0.0, 1.0, 1.0, 1.0, 0.0, 1.0, 1.0, 1.0, 0.0, 1.0, 1.0, 1.0, 0.0, 1.0, 1.0, 1.0, 0.0, 1.0, 1.0, 1.0, 0.0, 1.0, 1.0, 1.0, 0.0, 1.0, 1.0, 1.0, 0.0, 1.0, 1.0, 1.0, 0.0, 1.0, 1.0, 1.0, 0.0, 1.0, 1.0, 1.0, 0.0, 1.0, 1.0, 1.0, 0.0, 1.0, 1.0, 1.0, 0.0, 1.0, 1.0, 1.0, 0.0, 1.0, 1.0, 1.0, 0.0, 1.0, 1.0, 1.0, 0.0, 1.0, 1.0, 1.0, 0.0, 1.0, 1.0, 0.0, 0.0, 1.0, 1.0, 0.0, 0.0, 1.0, 1.0, 0.0, 0.0, 1.0, 1.0, 0.0, 0.0, 1.0, 1.0, 1.0, 0.0, 1.0, 1.0, 1.0, 0.0, 1.0, 1.0, 1.0, 0.0, 1.0, 1.0, 1.0, 0.0, 1.0, 1.0, 0.0, 0.0, 1.0, 1.0, 0.0, 0.0, 1.0, 1.0, 0.0, 0.0, 1.0, 1.0, 0.0, 0.0, 1.0, 1.0, 1.0, 0.0, 1.0, 1.0, 1.0, 0.0, 1.0, 1.0, 1.0, 0.0, 1.0, 1.0, 1.0, 0.0, 1.0, 1.0, 1.0, 0.0, 1.0, 1.0, 1.0, 0.0, 1.0, 1.0, 1.0, 0.0, 1.0, 1.0, 1.0, 0.0, 1.0, 1.0, 1.0, 0.0, 1.0, 1.0, 1.0, 0.0, 1.0, 1.0, 1.0, 0.0, 1.0, 1.0, 1.0, 0.0, 1.0, 1.0, 1.0, 0.0, 1.0, 1.0, 1.0, 0.0, 1.0, 1.0, 1.0, 0.0, 1.0, 1.0, 1.0, 0.0, 1.0, 1.0, 1.0, 0.0, 1.0, 1.0, 0.0, 0.0, 1.0, 1.0, 0.0, 0.0, 1.0, 1.0, 0.0, 0.0, 1.0, 1.0, 1.0, 0.0, 1.0, 1.0, 1.0, 0.0, 1.0, 1.0, 1.0, 0.0, 1.0, 1.0, 1.0, 0.0, 1.0, 1.0, 0.0, 0.0, 1.0, 1.0, 0.0, 0.0, 1.0, 1.0, 0.0, 0.0, 1.0, 1.0, 0.0, 0.0, 1.0, 1.0, 0.0, 0.0, 1.0, 1.0, 0.0, 0.0, 1.0, 1.0, 0.0, 0.0, 1.0, 1.0, 0.0, 0.0, 1.0, 1.0, 0.0, 0.0, 1.0, 1.0, 0.0, 0.0, 1.0, 1.0, 0.0, 0.0, 1.0, 1.0, 0.0, 0.0, 1.0, 1.0, 1.0, 0.0, 1.0, 1.0, 1.0, 0.0, 1.0, 1.0, 1.0, 0.0, 1.0, 1.0, 1.0, 0.0, 1.0, 1.0, 1.0, 0.0, 1.0, 1.0, 1.0, 0.0, 1.0, 1.0, 1.0, 0.0, 1.0, 1.0, 1.0, 0.0, 1.0, 1.0, 1.0, 0.0, 1.0, 1.0, 1.0, 0.0, 1.0, 1.0, 1.0, 0.0, 1.0, 1.0, 1.0, 0.0, 1.0, 1.0, 1.0, 0.0, 1.0, 1.0, 1.0, 0.0, 1.0, 1.0, 1.0, 0.0, 1.0, 1.0, 1.0, 0.0, 1.0, 1.0, 1.0, 0.0, 1.0, 1.0, 1.0, 0.0, 1.0, 1.0, 1.0, 0.0, 1.0, 1.0, 1.0, 0.0, 1.0, 1.0, 1.0, 0.0, 1.0, 1.0, 1.0, 0.0, 1.0, 1.0, 1.0, 0.0, 1.0, 1.0, 1.0, 0.0, 1.0, 1.0, 1.0, 0.0, 1.0, 1.0, 1.0, 0.0, 1.0, 1.0, 1.0, 0.0, 1.0, 1.0, 1.0, 0.0, 1.0, 1.0, 0.0, 0.0, 1.0, 1.0, 0.0, 0.0, 1.0, 1.0, 0.0, 0.0, 1.0, 1.0, 0.0, 0.0, 1.0, 1.0, 1.0, 0.0, 1.0, 1.0, 1.0, 0.0, 1.0, 1.0, 1.0, 0.0, 1.0, 1.0, 1.0, 0.0, 1.0, 1.0, 1.0, 0.0, 1.0, 1.0, 1.0, 0.0, 1.0, 1.0, 1.0, 0.0, 1.0, 1.0, 1.0, 0.0, 1.0, 1.0, 1.0, 0.0, 1.0, 1.0, 1.0, 0.0, 1.0, 1.0, 1.0, 0.0, 1.0, 1.0, 1.0, 0.0, 1.0, 1.0, 1.0, 0.0, 1.0, 1.0, 1.0, 0.0, 1.0, 1.0, 1.0, 0.0, 1.0, 1.0, 1.0, 0.0, 1.0, 1.0, 0.0, 0.0, 1.0, 1.0, 0.0, 0.0, 1.0, 1.0, 0.0, 0.0, 1.0, 1.0, 0.0, 0.0, 1.0, 1.0, 1.0, 0.0, 1.0, 1.0, 1.0, 0.0, 1.0, 1.0, 1.0, 0.0, 1.0, 1.0, 1.0, 0.0, 1.0, 1.0, 1.0, 0.0, 1.0, 1.0, 1.0, 0.0, 1.0, 1.0, 1.0, 0.0, 1.0, 1.0, 1.0, 0.0, 1.0, 1.0, 1.0, 0.0, 1.0, 1.0, 1.0, 0.0, 1.0, 1.0, 1.0, 0.0, 1.0, 1.0, 1.0, 0.0, 1.0, 1.0, 1.0, 0.0, 1.0, 1.0, 1.0, 0.0, 1.0, 1.0, 1.0, 0.0, 1.0, 1.0, 1.0, 0.0, 1.0, 1.0, 1.0, 0.0, 1.0, 1.0, 1.0, 0.0, 1.0, 1.0, 1.0, 0.0, 1.0, 1.0, 1.0, 0.0, 1.0, 1.0, 1.0, 0.0, 1.0, 1.0, 1.0, 0.0, 1.0, 1.0, 1.0, 0.0, 1.0, 1.0, 1.0, 0.0, 1.0, 1.0, 1.0, 0.0, 1.0, 1.0, 1.0, 0.0, 1.0, 1.0, 1.0, 0.0, 1.0, 1.0, 1.0, 0.0, 1.0, 1.0, 1.0, 0.0, 1.0, 1.0, 1.0, 0.0, 1.0, 1.0, 1.0, 0.0, 1.0, 1.0, 1.0, 0.0, 1.0, 1.0, 1.0, 0.0, 1.0, 1.0, 1.0, 0.0, 1.0, 1.0, 1.0, 0.0, 1.0, 1.0, 1.0, 0.0, 1.0])
me_plane_001.materials.append(mat_material)
me_plane_001.use_remesh_fix_poles = True
me_plane_001.use_remesh_preserve_attributes = False
me_plane_001.use_mirror_vertex_groups = False
me_plane_001.update()
me_plane_002 = bpy.data.meshes.new('Plane.002')
me_plane_002.from_pydata([(-0.8975, 0.0, 6.959), (-0.5141, 0.0, 6.959), (-0.8975, 0.0, 7.485), (-1.255, 0.0, 7.485), (-4.769, 0.0, 8.02), (-1.255, 0.0, 8.02), (-0.5141, 0.0, 6.416), (-4.769, 0.0, 2.0), (-4.769, 0.0, 5.751), (-5.045, 0.0, 5.737), (-5.045, 0.0, 6.12), (0.0, 0.0, 2.0), (0.0, 0.0, 5.751), (0.2764, 0.0, 5.737), (0.2764, 0.0, 6.12), (-5.231, 0.0, 6.12), (0.4621, 0.0, 6.12), (-5.231, 0.0, 6.382), (0.4621, 0.0, 6.382), (-20.0, 0.0, 8.02), (-20.0, 0.0, 6.416), (-4.769, -10.0, 2.0), (-4.769, -10.0, 5.751), (-5.045, -10.0, 5.737), (-5.045, -10.0, 6.12), (9.537e-07, -10.0, 2.0), (9.537e-07, -10.0, 5.751), (0.2764, -10.0, 5.737), (0.2764, -10.0, 6.12), (-5.231, -10.04, 6.12), (0.4621, -10.04, 6.12), (-5.231, -10.04, 6.382), (0.4621, -10.04, 6.382), (-1.255, -10.04, 8.02), (-1.255, -10.04, 7.485), (-4.769, -10.04, 8.02), (-0.8975, -10.04, 7.485), (-0.8975, -10.04, 6.959), (-0.5141, -10.04, 6.959), (-0.5141, -10.04, 6.416), (-20.0, -10.04, 8.02), (-20.0, -10.04, 6.416)], [], [(36, 2, 3, 34), (37, 0, 2, 36), (38, 1, 0, 37), (34, 3, 5, 33), (33, 5, 4, 35), (20, 19, 4, 5, 3, 2, 0, 1, 6), (41, 20, 6, 39), (7, 8, 12, 11), (22, 23, 9, 8), (9, 10, 14, 13), (12, 8, 9, 13), (21, 7, 11, 25), (26, 12, 13, 27), (24, 29, 15, 10), (10, 15, 16, 14), (15, 17, 18, 16), (29, 31, 17, 15), (31, 32, 18, 17), (35, 4, 19, 40), (16, 18, 32, 30), (14, 16, 30, 28), (13, 14, 28, 27), (11, 12, 26, 25), (9, 23, 24, 10), (7, 21, 22, 8), (6, 1, 38, 39), (20, 41, 40, 19), (35, 40, 41, 39, 38, 37, 36, 34, 33), (32, 31, 29, 24, 23, 22, 21, 25, 26, 27, 28, 30)])
_uv = me_plane_002.uv_layers.new(name='UVMap')
_uv.uv.foreach_set('vector', [0.5979, 0.2203, 0.5979, 0.1056, 0.6102, 0.1055, 0.6103, 0.2185, 0.5851, 0.2204, 0.585, 0.1057, 0.5979, 0.1056, 0.5979, 0.2203, 0.5722, 0.2257, 0.5722, 0.1058, 0.585, 0.1057, 0.5851, 0.224, 0.6103, 0.2149, 0.6102, 0.1055, 0.6224, 0.1054, 0.6225, 0.2148, 0.1822, 0.1367, 0.1413, 0.1367, 0.1413, 0.1223, 0.1822, 0.1223, 0.07047, 0.2762, 0.07047, 0.283, 0.01812, 0.283, 0.003413, 0.283, 0.003413, 0.2807, 0.001918, 0.2807, 0.001918, 0.2785, 0.0003138, 0.2785, 0.0003138, 0.2762, 0.07047, 0.2333, 0.07047, 0.2762, 0.0003138, 0.2762, 0.0003138, 0.2333, 0.4378, 0.4559, 0.4378, 0.4319, 0.4577, 0.4319, 0.4577, 0.4559, 0.3853, 0.4053, 0.3875, 0.4047, 0.3875, 0.4655, 0.3853, 0.4651, 0.443, 0.1413, 0.443, 0.1397, 0.4653, 0.1397, 0.4653, 0.1413, 0.4077, 0.4233, 0.4077, 0.4433, 0.407, 0.4444, 0.407, 0.4222, 0.05001, 0.6517, 0.05001, 0.7948, 0.03006, 0.7948, 0.03006, 0.6517, 0.3164, 0.4094, 0.284, 0.4739, 0.2809, 0.4743, 0.3139, 0.4088, 0.02865, 0.6534, 0.02943, 0.6533, 0.02943, 0.7979, 0.02865, 0.7973, 0.5097, 0.4306, 0.5105, 0.4312, 0.4867, 0.4312, 0.4875, 0.4306, 0.4049, 0.446, 0.4038, 0.446, 0.4038, 0.4222, 0.4049, 0.4222, 0.0123, 0.5729, 0.0101, 0.5729, 0.009864, 0.5099, 0.01206, 0.5099, 0.4622, 0.2866, 0.4861, 0.2866, 0.4861, 0.4312, 0.4622, 0.4312, 0.1822, 0.1223, 0.1413, 0.1223, 0.1413, 0.07083, 0.1822, 0.07083, 0.01254, 0.8099, 0.01034, 0.8099, 0.0101, 0.7468, 0.0123, 0.7469, 0.4875, 0.4306, 0.4867, 0.4312, 0.4867, 0.2866, 0.4875, 0.2868, 0.009235, 0.8605, 0.006507, 0.8605, 0.005719, 0.7823, 0.008447, 0.7823, 0.4074, 0.02438, 0.4074, 0.0003138, 0.5505, 0.0003138, 0.5505, 0.02438, 0.009235, 0.5099, 0.008482, 0.588, 0.005753, 0.588, 0.006507, 0.5099, 0.9997, 0.02438, 0.8566, 0.02438, 0.8566, 0.0003139, 0.9997, 0.0003139, 0.5587, 0.1057, 0.5722, 0.1058, 0.5722, 0.2257, 0.5587, 0.2256, 0.07047, 0.2762, 0.07047, 0.2333, 0.1822, 0.07083, 0.1413, 0.07083, 0.2696, 0.8015, 0.3816, 0.711, 0.3911, 0.7228, 0.2478, 0.8385, 0.2446, 0.8346, 0.2474, 0.8323, 0.2443, 0.8284, 0.2469, 0.8263, 0.2437, 0.8224, 0.3815, 0.711, 0.3397, 0.7448, 0.3381, 0.7429, 0.3395, 0.7418, 0.3372, 0.739, 0.3393, 0.7374, 0.3051, 0.6952, 0.3402, 0.6668, 0.3744, 0.7091, 0.3763, 0.7074, 0.3786, 0.7102, 0.38, 0.7091])
_ca = me_plane_002.color_attributes.new('Col', 'BYTE_COLOR', 'CORNER')
_ca.data.foreach_set('color', [0.0, 0.0, 1.0, 1.0, 0.0, 0.0, 1.0, 1.0, 0.0, 0.0, 1.0, 1.0, 0.0, 0.0, 1.0, 1.0, 0.0, 0.0, 1.0, 1.0, 0.0, 0.0, 1.0, 1.0, 0.0, 0.0, 1.0, 1.0, 0.0, 0.0, 1.0, 1.0, 0.0, 0.0, 1.0, 1.0, 0.0, 0.0, 1.0, 1.0, 0.0, 0.0, 1.0, 1.0, 0.0, 0.0, 1.0, 1.0, 0.0, 0.0, 1.0, 1.0, 0.0, 0.0, 1.0, 1.0, 0.0, 0.0, 1.0, 1.0, 0.0, 0.0, 1.0, 1.0, 0.0, 1.0, 0.0, 1.0, 0.0, 1.0, 0.0, 1.0, 0.0, 1.0, 0.0, 1.0, 0.0, 1.0, 0.0, 1.0, 1.0, 0.0, 0.0, 1.0, 1.0, 0.0, 0.0, 1.0, 1.0, 0.0, 0.0, 1.0, 1.0, 0.0, 0.0, 1.0, 1.0, 0.0, 0.0, 1.0, 1.0, 0.0, 0.0, 1.0, 1.0, 0.0, 0.0, 1.0, 1.0, 0.0, 0.0, 1.0, 1.0, 0.0, 0.0, 1.0, 1.0, 0.0, 0.0, 1.0, 1.0, 0.0, 0.0, 1.0, 1.0, 0.0, 0.0, 1.0, 1.0, 0.0, 0.0, 1.0, 1.0, 0.0, 0.0, 1.0, 1.0, 0.0, 0.0, 1.0, 1.0, 0.0, 0.0, 1.0, 1.0, 0.0, 0.0, 1.0, 1.0, 1.0, 0.0, 1.0, 1.0, 1.0, 0.0, 1.0, 1.0, 1.0, 0.0, 1.0, 1.0, 1.0, 0.0, 1.0, 1.0, 1.0, 0.0, 1.0, 1.0, 1.0, 0.0, 1.0, 1.0, 1.0, 0.0, 1.0, 1.0, 1.0, 0.0, 1.0, 1.0, 1.0, 0.0, 1.0, 1.0, 1.0, 0.0, 1.0, 1.0, 1.0, 0.0, 1.0, 1.0, 1.0, 0.0, 1.0, 1.0, 0.0, 0.0, 1.0, 1.0, 0.0, 0.0, 1.0, 1.0, 0.0, 0.0, 1.0, 1.0, 0.0, 0.0, 1.0, 1.0, 1.0, 0.0, 1.0, 1.0, 1.0, 0.0, 1.0, 1.0, 1.0, 0.0, 1.0, 1.0, 1.0, 0.0, 1.0, 1.0, 1.0, 0.0, 1.0, 1.0, 1.0, 0.0, 1.0, 1.0, 1.0, 0.0, 1.0, 1.0, 1.0, 0.0, 1.0, 1.0, 1.0, 0.0, 1.0, 1.0, 1.0, 0.0, 1.0, 1.0, 1.0, 0.0, 1.0, 1.0, 1.0, 0.0, 1.0, 1.0, 0.0, 0.0, 1.0, 1.0, 0.0, 0.0, 1.0, 1.0, 0.0, 0.0, 1.0, 1.0, 0.0, 0.0, 1.0, 1.0, 1.0, 0.0, 1.0, 1.0, 1.0, 0.0, 1.0, 1.0, 1.0, 0.0, 1.0, 1.0, 1.0, 0.0, 1.0, 1.0, 1.0, 0.0, 1.0, 1.0, 1.0, 0.0, 1.0, 1.0, 1.0, 0.0, 1.0, 1.0, 1.0, 0.0, 1.0, 0.0, 1.0, 0.0, 1.0, 0.0, 1.0, 0.0, 1.0, 0.0, 1.0, 0.0, 1.0, 0.0, 1.0, 0.0, 1.0, 1.0, 1.0, 0.0, 1.0, 1.0, 1.0, 0.0, 1.0, 1.0, 1.0, 0.0, 1.0, 1.0, 1.0, 0.0, 1.0, 1.0, 1.0, 0.0, 1.0, 1.0, 1.0, 0.0, 1.0, 1.0, 1.0, 0.0, 1.0, 1.0, 1.0, 0.0, 1.0, 1.0, 1.0, 0.0, 1.0, 1.0, 1.0, 0.0, 1.0, 1.0, 1.0, 0.0, 1.0, 1.0, 1.0, 0.0, 1.0, 1.0, 0.0, 0.0, 1.0, 1.0, 0.0, 0.0, 1.0, 1.0, 0.0, 0.0, 1.0, 1.0, 0.0, 0.0, 1.0, 1.0, 1.0, 0.0, 1.0, 1.0, 1.0, 0.0, 1.0, 1.0, 1.0, 0.0, 1.0, 1.0, 1.0, 0.0, 1.0, 1.0, 0.0, 0.0, 1.0, 1.0, 0.0, 0.0, 1.0, 1.0, 0.0, 0.0, 1.0, 1.0, 0.0, 0.0, 1.0, 0.0, 0.0, 1.0, 1.0, 0.0, 0.0, 1.0, 1.0, 0.0, 0.0, 1.0, 1.0, 0.0, 0.0, 1.0, 1.0, 1.0, 0.0, 0.0, 1.0, 1.0, 0.0, 0.0, 1.0, 0.0, 1.0, 0.0, 1.0, 0.0, 1.0, 0.0, 1.0, 0.0, 1.0, 0.0, 1.0, 0.0, 1.0, 0.0, 1.0, 1.0, 0.0, 0.0, 1.0, 0.0, 0.0, 1.0, 1.0, 0.0, 0.0, 1.0, 1.0, 0.0, 0.0, 1.0, 1.0, 0.0, 0.0, 1.0, 1.0, 0.0, 0.0, 1.0, 1.0, 0.0, 1.0, 0.0, 1.0, 1.0, 1.0, 0.0, 1.0, 1.0, 1.0, 0.0, 1.0, 1.0, 1.0, 0.0, 1.0, 1.0, 1.0, 0.0, 1.0, 1.0, 1.0, 0.0, 1.0, 1.0, 0.0, 0.0, 1.0, 1.0, 0.0, 0.0, 1.0, 1.0, 0.0, 0.0, 1.0, 1.0, 1.0, 0.0, 1.0, 1.0, 1.0, 0.0, 1.0, 1.0, 1.0, 0.0, 1.0, 1.0, 1.0, 0.0, 1.0])
me_plane_002.materials.append(mat_material)
me_plane_002.use_remesh_fix_poles = True
me_plane_002.use_remesh_preserve_attributes = False
me_plane_002.use_mirror_vertex_groups = False
me_plane_002.update()
me_cube = bpy.data.meshes.new('Cube')
me_cube.from_pydata([(1.431, -1.431, -1.0), (0.0, -2.0, 4.768e-07), (1.431, -0.5692, -1.0), (0.0, 0.0, 4.768e-07), (0.5692, -1.431, -1.0), (2.0, -2.0, 4.768e-07), (0.5692, -0.5692, -1.0), (2.0, 0.0, 4.768e-07), (0.0, 0.0, -2.0), (0.0, -2.0, -2.0), (2.0, 0.0, -2.0), (2.0, -2.0, -2.0), (0.1897, -0.1897, -2.0), (0.1897, -1.81, -2.0), (1.81, -0.1897, -2.0), (1.81, -1.81, -2.0), (1.621, -1.621, -1.0), (1.621, -0.3794, -1.0), (0.3794, -1.621, -1.0), (0.3794, -0.3794, -1.0), (0.1897, -0.1897, -1.5), (0.1897, -1.81, -1.5), (1.81, -0.1897, -1.5), (1.81, -1.81, -1.5), (0.3794, -0.3794, -1.5), (0.3794, -1.621, -1.5), (1.621, -0.3794, -1.5), (1.621, -1.621, -1.5), (0.5692, -0.5692, -0.5), (1.431, -0.5692, -0.5), (1.431, -1.431, -0.5), (0.5692, -1.431, -0.5)], [], [(9, 1, 3, 8), (8, 3, 7, 10), (10, 7, 5, 11), (11, 5, 1, 9), (4, 0, 16, 18), (7, 3, 1, 5), (12, 13, 9, 8), (14, 12, 8, 10), (15, 14, 10, 11), (13, 15, 11, 9), (0, 2, 17, 16), (2, 6, 19, 17), (6, 4, 18, 19), (0, 4, 31, 30), (15, 13, 21, 23), (13, 12, 20, 21), (14, 15, 23, 22), (12, 14, 22, 20), (28, 29, 30, 31), (24, 25, 21, 20), (26, 24, 20, 22), (27, 26, 22, 23), (25, 27, 23, 21), (24, 26, 17, 19), (27, 25, 18, 16), (25, 24, 19, 18), (26, 27, 16, 17), (4, 6, 28, 31), (2, 0, 30, 29), (6, 2, 29, 28)])
_uv = me_cube.uv_layers.new(name='UVMap')
_uv.uv.foreach_set('vector', [0.375, 0.0, 0.625, 0.0, 0.625, 0.25, 0.375, 0.25, 0.375, 0.25, 0.625, 0.25, 0.625, 0.5, 0.375, 0.5, 0.375, 0.5, 0.625, 0.5, 0.625, 0.75, 0.375, 0.75, 0.375, 0.75, 0.625, 0.75, 0.625, 1.0, 0.375, 1.0, 0.1961, 0.6789, 0.3039, 0.6789, 0.3276, 0.7026, 0.1724, 0.7026, 0.625, 0.5, 0.875, 0.5, 0.875, 0.75, 0.625, 0.75, 0.1487, 0.5237, 0.1487, 0.7263, 0.125, 0.75, 0.125, 0.5, 0.3513, 0.5237, 0.1487, 0.5237, 0.125, 0.5, 0.375, 0.5, 0.3513, 0.7263, 0.3513, 0.5237, 0.375, 0.5, 0.375, 0.75, 0.1487, 0.7263, 0.3513, 0.7263, 0.375, 0.75, 0.125, 0.75, 0.3039, 0.6789, 0.3039, 0.5711, 0.3276, 0.5474, 0.3276, 0.7026, 0.3039, 0.5711, 0.1961, 0.5711, 0.1724, 0.5474, 0.3276, 0.5474, 0.1961, 0.5711, 0.1961, 0.6789, 0.1724, 0.7026, 0.1724, 0.5474, 0.3039, 0.6789, 0.1961, 0.6789, 0.1961, 0.6789, 0.3039, 0.6789, 0.3513, 0.7263, 0.1487, 0.7263, 0.1487, 0.7263, 0.3513, 0.7263, 0.1487, 0.7263, 0.1487, 0.5237, 0.1487, 0.5237, 0.1487, 0.7263, 0.3513, 0.5237, 0.3513, 0.7263, 0.3513, 0.7263, 0.3513, 0.5237, 0.1487, 0.5237, 0.3513, 0.5237, 0.3513, 0.5237, 0.1487, 0.5237, 0.1961, 0.5711, 0.3039, 0.5711, 0.3039, 0.6789, 0.1961, 0.6789, 0.1724, 0.5474, 0.1724, 0.7026, 0.1487, 0.7263, 0.1487, 0.5237, 0.3276, 0.5474, 0.1724, 0.5474, 0.1487, 0.5237, 0.3513, 0.5237, 0.3276, 0.7026, 0.3276, 0.5474, 0.3513, 0.5237, 0.3513, 0.7263, 0.1724, 0.7026, 0.3276, 0.7026, 0.3513, 0.7263, 0.1487, 0.7263, 0.1724, 0.5474, 0.3276, 0.5474, 0.3276, 0.5474, 0.1724, 0.5474, 0.3276, 0.7026, 0.1724, 0.7026, 0.1724, 0.7026, 0.3276, 0.7026, 0.1724, 0.7026, 0.1724, 0.5474, 0.1724, 0.5474, 0.1724, 0.7026, 0.3276, 0.5474, 0.3276, 0.7026, 0.3276, 0.7026, 0.3276, 0.5474, 0.1961, 0.6789, 0.1961, 0.5711, 0.1961, 0.5711, 0.1961, 0.6789, 0.3039, 0.5711, 0.3039, 0.6789, 0.3039, 0.6789, 0.3039, 0.5711, 0.1961, 0.5711, 0.3039, 0.5711, 0.3039, 0.5711, 0.1961, 0.5711])
me_cube.use_remesh_fix_poles = True
me_cube.use_remesh_preserve_attributes = False
me_cube.use_mirror_vertex_groups = False
me_cube.update()

# ---- objects
ob_plane = bpy.data.objects.new('Plane', me_plane)
ob_plane_001 = bpy.data.objects.new('Plane.001', me_plane_001)
ob_plane_002 = bpy.data.objects.new('Plane.002', me_plane_002)
ob_cube = bpy.data.objects.new('Cube', me_cube)

# ---- transforms, parenting, visibility, modifiers, constraints
ob_plane.location = (0.0, 0.0, 0.0)
ob_plane.lineart.crease_threshold = 0.0
_vg = ob_plane.vertex_groups.new(name='Scalini')
_vg = ob_plane.vertex_groups.new(name='Appoggini')
_vg = ob_plane.vertex_groups.new(name='Group')
_vg = ob_plane.vertex_groups.new(name='Group.001')
ob_plane_001.location = (0.0, 0.0, 0.0)
ob_plane_001.lineart.crease_threshold = 0.0
_vg = ob_plane_001.vertex_groups.new(name='Scalini')
_vg = ob_plane_001.vertex_groups.new(name='Appoggini')
_vg = ob_plane_001.vertex_groups.new(name='Group')
_vg = ob_plane_001.vertex_groups.new(name='Group.001')
ob_plane_002.location = (0.0, -22.3, 0.0)
ob_plane_002.lineart.crease_threshold = 0.0
_vg = ob_plane_002.vertex_groups.new(name='Scalini')
_vg = ob_plane_002.vertex_groups.new(name='Appoggini')
_vg = ob_plane_002.vertex_groups.new(name='Group')
_vg = ob_plane_002.vertex_groups.new(name='Group.001')
ob_cube.location = (-20.0, -3.359, 3.751)
ob_cube.scale = (1.105, 1.105, 0.3316)
ob_cube.lineart.crease_threshold = 0.0
_m = ob_cube.modifiers.new('Array', 'ARRAY')
_m.count = 3
_m.constant_offset_displace = (0.0, 0.0, 0.0)
_m.relative_offset_displace = (0.0, -1.0, 0.0)
_m = ob_cube.modifiers.new('Array.001', 'ARRAY')
_m.count = 7
_m.constant_offset_displace = (0.0, 0.0, 0.0)

# ---- collection membership
col_scalinata.objects.link(ob_plane)
col_scalinata.objects.link(ob_plane_001)
col_scalinata.objects.link(ob_plane_002)
col_scalinata.objects.link(ob_cube)

# ---- scene / render settings (as saved in the file)
scene.frame_start = 1; scene.frame_end = 250; scene.frame_set(26)
scene.render.engine = 'BLENDER_EEVEE_NEXT'
scene.cycles.use_denoising = False
scene.cycles.samples = 128
scene.cycles.sampling_pattern = 'TABULATED_SOBOL'
scene.cycles.use_adaptive_sampling = False
scene.cycles.use_light_tree = False
scene.view_settings.view_transform = 'Filmic'
bpy.context.view_layer.update()

# ---- added for rendering (the .blend has no active camera and no usable light): camera, sun
cam_auto = bpy.data.cameras.new('AutoCamera')
cam_auto.lens = 50.0
cam_auto.sensor_width = 36.0
cam_auto.clip_end = 1445.64
ob_auto_camera = bpy.data.objects.new('AutoCamera', cam_auto)
scene.collection.objects.link(ob_auto_camera)
ob_auto_camera.location = (65.0562, -137.451, 69.9084)
ob_auto_camera.rotation_euler = (1.09748, -7.21219e-08, 0.694738)
scene.camera = ob_auto_camera
light_auto_sun = bpy.data.lights.new('AutoSun', 'SUN')
light_auto_sun.energy = 3.0
light_auto_sun.angle = 0.0523599
ob_auto_sun = bpy.data.objects.new('AutoSun', light_auto_sun)
scene.collection.objects.link(ob_auto_sun)
ob_auto_sun.rotation_euler = (0.872665, 0.174533, 0.523599)
bpy.context.view_layer.update()
